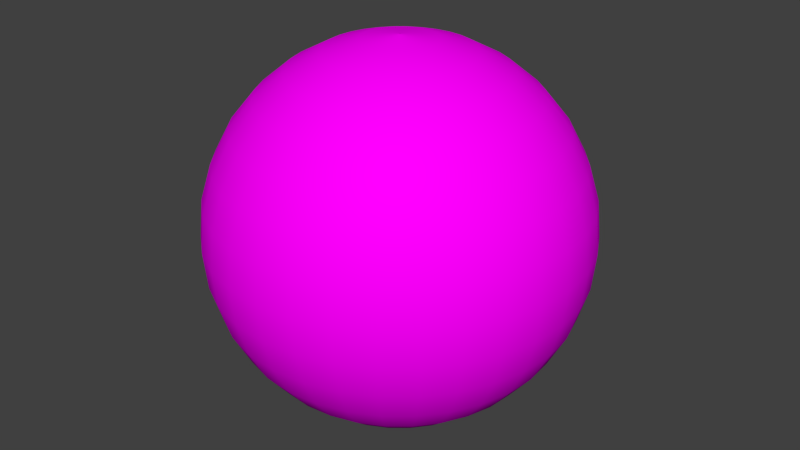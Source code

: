 # Source: sphere.blend  (saved by Blender 2.73.0; exported with 4.5.12 LTS)
import bpy
from mathutils import Matrix  # noqa: F401  (used for matrix-valued properties, if any)

bpy.ops.wm.read_factory_settings(use_empty=True)
scene = bpy.context.scene
scene.name = 'Scene'

# ---- collections
col_collection_1 = bpy.data.collections.new('Collection 1'); scene.collection.children.link(col_collection_1)

# ---- images (referenced by path relative to the original .blend; pixels are not part of the script)
import os
ASSET_DIR = os.environ.get("B2B_ASSET_DIR", "")  # directory of the original .blend (textures are referenced by path, not embedded)
HERE = os.path.dirname(os.path.abspath(__file__))  # packed textures are extracted next to this script under _unpacked/

def load_image(name, relpath, width, height, colorspace="sRGB"):
    """Load a texture the original file referenced (path relative to the .blend, or extracted next to this script)."""
    p = next((c for c in (os.path.join(HERE, relpath), os.path.join(ASSET_DIR, relpath)) if relpath and os.path.exists(c)), "")
    if p:
        img = bpy.data.images.load(p, check_existing=True)
        img.name = name
    else:  # same state as the original file: an image datablock whose file is absent (Cycles renders it pink)
        img = bpy.data.images.new(name, width, height)
        img.source = "FILE"
        img.filepath = "//" + (relpath or name)
    img.colorspace_settings.name = colorspace
    return img
img_aluminum2_png = load_image('aluminum2.png', 'textures/aluminum2.png', 1024, 1024, 'sRGB')

# ---- materials (node trees are filled in below, after node groups)
mat_material = bpy.data.materials.new('Material')
mat_material.alpha_threshold = 0.0
mat_material.roughness = 0.5

# ---- material node trees
mat_material.use_nodes = True; mat_material.node_tree.nodes.clear()
_N = mat_material.node_tree.nodes; _L = mat_material.node_tree.links
n0 = _N.new('ShaderNodeOutputMaterial'); n0.name = 'Material Output'; n0.location = (300, 300)
n1 = _N.new('ShaderNodeBsdfDiffuse'); n1.name = 'Diffuse BSDF'; n1.location = (10, 300)
n2 = _N.new('ShaderNodeTexImage'); n2.name = 'Image Texture'; n2.location = (-180, 300)
n2.width = 140
n2.image = img_aluminum2_png
_L.new(n1.outputs[0], n0.inputs[0])
_L.new(n2.outputs[0], n1.inputs[0])
n0.is_active_output = True

# ---- world
world_world = bpy.data.worlds.new('World'); scene.world = world_world
world_world.color = (0.05088, 0.05088, 0.05088)
world_world.use_sun_shadow = False
world_world.sun_shadow_jitter_overblur = 0.0
world_world.cycles.sampling_method = 'MANUAL'
world_world.cycles.sample_map_resolution = 256

# ---- meshes
me_sphere_001 = bpy.data.meshes.new('Sphere.001')
me_sphere_001.from_pydata([(-0.09755, -5.195e-08, 0.4942), (-0.1913, -5.195e-08, 0.4655), (-0.2778, -5.195e-08, 0.419), (-0.3536, -5.195e-08, 0.3563), (-0.4157, -5.195e-08, 0.2799), (-0.4619, -5.195e-08, 0.1928), (-0.4904, -5.195e-08, 0.0983), (-0.5, -5.195e-08, 0.0), (-0.4904, -5.195e-08, -0.0983), (-0.4619, -5.195e-08, -0.1928), (-0.4157, -5.195e-08, -0.2799), (-0.3536, -5.195e-08, -0.3563), (-0.2778, -5.195e-08, -0.419), (-0.1913, -5.195e-08, -0.4655), (-0.09755, -5.195e-08, -0.4942), (-0.09567, 0.01903, 0.4942), (-0.1877, 0.03733, 0.4655), (-0.2724, 0.05419, 0.419), (-0.3468, 0.06897, 0.3563), (-0.4077, 0.08111, 0.2799), (-0.4531, 0.09012, 0.1928), (-0.481, 0.09567, 0.0983), (-0.4904, 0.09755, 0.0), (-0.481, 0.09567, -0.0983), (-0.4531, 0.09012, -0.1928), (-0.4077, 0.08111, -0.2799), (-0.3468, 0.06897, -0.3563), (-0.2724, 0.05419, -0.419), (-0.1877, 0.03733, -0.4655), (-0.09567, 0.01903, -0.4942), (-0.09012, 0.03733, 0.4942), (-0.1768, 0.07322, 0.4655), (-0.2566, 0.1063, 0.419), (-0.3266, 0.1353, 0.3563), (-0.3841, 0.1591, 0.2799), (-0.4268, 0.1768, 0.1928), (-0.4531, 0.1877, 0.0983), (-0.4619, 0.1913, 0.0), (-0.4531, 0.1877, -0.0983), (-0.4268, 0.1768, -0.1928), (-0.3841, 0.1591, -0.2799), (-0.3266, 0.1353, -0.3563), (-0.2566, 0.1063, -0.419), (-0.1768, 0.07322, -0.4655), (-0.09012, 0.03733, -0.4942), (-0.08111, 0.05419, 0.4942), (-0.1591, 0.1063, 0.4655), (-0.231, 0.1543, 0.419), (-0.294, 0.1964, 0.3563), (-0.3457, 0.231, 0.2799), (-0.3841, 0.2566, 0.1928), (-0.4077, 0.2724, 0.0983), (-0.4157, 0.2778, 0.0), (-0.4077, 0.2724, -0.0983), (-0.3841, 0.2566, -0.1928), (-0.3457, 0.231, -0.2799), (-0.294, 0.1964, -0.3563), (-0.231, 0.1543, -0.419), (-0.1591, 0.1063, -0.4655), (-0.08111, 0.05419, -0.4942), (-0.06897, 0.06897, 0.4942), (-0.1353, 0.1353, 0.4655), (-0.1964, 0.1964, 0.419), (-0.25, 0.25, 0.3563), (-0.294, 0.294, 0.2799), (-0.3266, 0.3266, 0.1928), (-0.3468, 0.3468, 0.0983), (-0.3536, 0.3536, 0.0), (-0.3468, 0.3468, -0.0983), (-0.3266, 0.3266, -0.1928), (-0.294, 0.294, -0.2799), (-0.25, 0.25, -0.3563), (-0.1964, 0.1964, -0.419), (-0.1353, 0.1353, -0.4655), (-0.06897, 0.06897, -0.4942), (-0.05419, 0.08111, 0.4942), (-0.1063, 0.1591, 0.4655), (-0.1543, 0.231, 0.419), (-0.1964, 0.294, 0.3563), (-0.231, 0.3457, 0.2799), (-0.2566, 0.3841, 0.1928), (-0.2724, 0.4077, 0.0983), (-0.2778, 0.4157, 0.0), (-0.2724, 0.4077, -0.0983), (-0.2566, 0.3841, -0.1928), (-0.231, 0.3457, -0.2799), (-0.1964, 0.294, -0.3563), (-0.1543, 0.231, -0.419), (-0.1063, 0.1591, -0.4655), (-0.05419, 0.08111, -0.4942), (-0.03733, 0.09012, 0.4942), (-0.07322, 0.1768, 0.4655), (-0.1063, 0.2566, 0.419), (-0.1353, 0.3266, 0.3563), (-0.1591, 0.3841, 0.2799), (-0.1768, 0.4268, 0.1928), (-0.1877, 0.4531, 0.0983), (-0.1913, 0.4619, 0.0), (-0.1877, 0.4531, -0.0983), (-0.1768, 0.4268, -0.1928), (-0.1591, 0.3841, -0.2799), (-0.1353, 0.3266, -0.3563), (-0.1063, 0.2566, -0.419), (-0.07322, 0.1768, -0.4655), (-0.03733, 0.09012, -0.4942), (-0.01903, 0.09567, 0.4942), (-0.03733, 0.1877, 0.4655), (-0.05419, 0.2724, 0.419), (-0.06897, 0.3468, 0.3563), (-0.08111, 0.4077, 0.2799), (-0.09012, 0.4531, 0.1928), (-0.09567, 0.481, 0.0983), (-0.09755, 0.4904, 0.0), (-0.09567, 0.481, -0.0983), (-0.09012, 0.4531, -0.1928), (-0.08111, 0.4077, -0.2799), (-0.06897, 0.3468, -0.3563), (-0.05419, 0.2724, -0.419), (-0.03733, 0.1877, -0.4655), (-0.01903, 0.09567, -0.4942), (6.393e-08, 0.09755, 0.4942), (6.02e-08, 0.1913, 0.4655), (5.647e-08, 0.2778, 0.419), (6.02e-08, 0.3536, 0.3563), (6.765e-08, 0.4157, 0.2799), (3.785e-08, 0.4619, 0.1928), (9.745e-08, 0.4904, 0.0983), (9e-08, 0.5, 0.0), (9.745e-08, 0.4904, -0.0983), (1.55e-08, 0.4619, -0.1928), (6.765e-08, 0.4157, -0.2799), (6.02e-08, 0.3536, -0.3563), (7.138e-08, 0.2778, -0.419), (5.275e-08, 0.1913, -0.4655), (5.461e-08, 0.09755, -0.4942), (0.01903, 0.09567, 0.4942), (0.03733, 0.1877, 0.4655), (0.05419, 0.2724, 0.419), (0.06897, 0.3468, 0.3563), (0.08111, 0.4077, 0.2799), (0.09012, 0.4531, 0.1928), (0.09567, 0.481, 0.0983), (0.09755, 0.4904, 0.0), (0.09567, 0.481, -0.0983), (0.09012, 0.4531, -0.1928), (0.08111, 0.4077, -0.2799), (0.06897, 0.3468, -0.3563), (0.05419, 0.2724, -0.419), (0.03733, 0.1877, -0.4655), (0.01903, 0.09567, -0.4942), (0.03733, 0.09012, 0.4942), (0.07322, 0.1768, 0.4655), (0.1063, 0.2566, 0.419), (0.1353, 0.3266, 0.3563), (0.1591, 0.3841, 0.2799), (0.1768, 0.4268, 0.1928), (0.1877, 0.4531, 0.0983), (0.1913, 0.4619, 0.0), (0.1877, 0.4531, -0.0983), (0.1768, 0.4268, -0.1928), (0.1591, 0.3841, -0.2799), (0.1353, 0.3266, -0.3563), (0.1063, 0.2566, -0.419), (0.07322, 0.1768, -0.4655), (0.03733, 0.09012, -0.4942), (0.05419, 0.08111, 0.4942), (0.1063, 0.1591, 0.4655), (0.1543, 0.231, 0.419), (0.1964, 0.294, 0.3563), (0.231, 0.3457, 0.2799), (0.2566, 0.3841, 0.1928), (0.2724, 0.4077, 0.0983), (0.2778, 0.4157, 0.0), (0.2724, 0.4077, -0.0983), (0.2566, 0.3841, -0.1928), (0.231, 0.3457, -0.2799), (0.1964, 0.294, -0.3563), (0.1543, 0.231, -0.419), (0.1063, 0.1591, -0.4655), (0.05419, 0.08111, -0.4942), (0.06897, 0.06897, 0.4942), (0.1353, 0.1353, 0.4655), (0.1964, 0.1964, 0.419), (0.25, 0.25, 0.3563), (0.294, 0.294, 0.2799), (0.3266, 0.3266, 0.1928), (0.3468, 0.3468, 0.0983), (0.3536, 0.3536, 0.0), (0.3468, 0.3468, -0.0983), (0.3266, 0.3266, -0.1928), (0.294, 0.294, -0.2799), (0.25, 0.25, -0.3563), (0.1964, 0.1964, -0.419), (0.1353, 0.1353, -0.4655), (0.06897, 0.06897, -0.4942), (0.08111, 0.05419, 0.4942), (0.1591, 0.1063, 0.4655), (0.231, 0.1543, 0.419), (0.294, 0.1964, 0.3563), (0.3457, 0.231, 0.2799), (0.3841, 0.2566, 0.1928), (0.4077, 0.2724, 0.0983), (0.4157, 0.2778, 0.0), (0.4077, 0.2724, -0.0983), (0.3841, 0.2566, -0.1928), (0.3457, 0.231, -0.2799), (0.294, 0.1964, -0.3563), (0.231, 0.1543, -0.419), (0.1591, 0.1063, -0.4655), (0.08111, 0.05419, -0.4942), (0.09012, 0.03733, 0.4942), (0.1768, 0.07322, 0.4655), (0.2566, 0.1063, 0.419), (0.3266, 0.1353, 0.3563), (0.3841, 0.1591, 0.2799), (0.4268, 0.1768, 0.1928), (0.4531, 0.1877, 0.0983), (0.4619, 0.1913, 0.0), (0.4531, 0.1877, -0.0983), (0.4268, 0.1768, -0.1928), (0.3841, 0.1591, -0.2799), (0.3266, 0.1353, -0.3563), (0.2566, 0.1063, -0.419), (0.1768, 0.07322, -0.4655), (0.09012, 0.03733, -0.4942), (0.09567, 0.01903, 0.4942), (0.1877, 0.03733, 0.4655), (0.2724, 0.05419, 0.419), (0.3468, 0.06897, 0.3563), (0.4077, 0.08111, 0.2799), (0.4531, 0.09012, 0.1928), (0.481, 0.09567, 0.0983), (0.4904, 0.09755, 0.0), (0.481, 0.09567, -0.0983), (0.4531, 0.09012, -0.1928), (0.4077, 0.08111, -0.2799), (0.3468, 0.06897, -0.3563), (0.2724, 0.05419, -0.419), (0.1877, 0.03733, -0.4655), (0.09567, 0.01903, -0.4942), (0.09755, -5.556e-08, 0.4942), (0.1913, -3.134e-08, 0.4655), (0.2778, -3.88e-08, 0.419), (0.3536, -6.487e-08, 0.3563), (0.4157, -9.467e-08, 0.2799), (0.4619, -2.017e-08, 0.1928), (0.4904, -9.467e-08, 0.0983), (0.5, -1.021e-07, 0.0), (0.4904, -9.467e-08, -0.0983), (0.4619, -2.017e-08, -0.1928), (0.4157, -9.467e-08, -0.2799), (0.3536, -6.487e-08, -0.3563), (0.2778, -5.742e-08, -0.419), (0.1913, -4.997e-08, -0.4655), (0.09755, -4.997e-08, -0.4942), (-0.001112, -3.289e-08, -0.4923), (0.09567, -0.01903, 0.4942), (0.1877, -0.03733, 0.4655), (0.2724, -0.05419, 0.419), (0.3468, -0.06897, 0.3563), (0.4077, -0.08111, 0.2799), (0.4531, -0.09012, 0.1928), (0.481, -0.09567, 0.0983), (0.4904, -0.09755, 0.0), (0.481, -0.09567, -0.0983), (0.4531, -0.09012, -0.1928), (0.4077, -0.08111, -0.2799), (0.3468, -0.06897, -0.3563), (0.2724, -0.05419, -0.419), (0.1877, -0.03733, -0.4655), (0.09567, -0.01903, -0.4942), (0.09012, -0.03733, 0.4942), (0.1768, -0.07322, 0.4655), (0.2566, -0.1063, 0.419), (0.3266, -0.1353, 0.3563), (0.3841, -0.1591, 0.2799), (0.4268, -0.1768, 0.1928), (0.4531, -0.1877, 0.0983), (0.4619, -0.1913, 0.0), (0.4531, -0.1877, -0.0983), (0.4268, -0.1768, -0.1928), (0.3841, -0.1591, -0.2799), (0.3266, -0.1353, -0.3563), (0.2566, -0.1063, -0.419), (0.1768, -0.07322, -0.4655), (0.09012, -0.03733, -0.4942), (0.08111, -0.05419, 0.4942), (0.1591, -0.1063, 0.4655), (0.231, -0.1543, 0.419), (0.294, -0.1964, 0.3563), (0.3457, -0.231, 0.2799), (0.3841, -0.2566, 0.1928), (0.4077, -0.2724, 0.0983), (0.4157, -0.2778, 0.0), (0.4077, -0.2724, -0.0983), (0.3841, -0.2566, -0.1928), (0.3457, -0.231, -0.2799), (0.294, -0.1964, -0.3563), (0.231, -0.1543, -0.419), (0.1591, -0.1063, -0.4655), (0.08111, -0.05419, -0.4942), (0.06897, -0.06897, 0.4942), (0.1353, -0.1353, 0.4655), (0.1964, -0.1964, 0.419), (0.25, -0.25, 0.3563), (0.294, -0.294, 0.2799), (0.3266, -0.3266, 0.1928), (0.3468, -0.3468, 0.0983), (0.3536, -0.3536, 0.0), (0.3468, -0.3468, -0.0983), (0.3266, -0.3266, -0.1928), (0.294, -0.294, -0.2799), (0.25, -0.25, -0.3563), (0.1964, -0.1964, -0.419), (0.1353, -0.1353, -0.4655), (0.06897, -0.06897, -0.4942), (0.05419, -0.08111, 0.4942), (0.1063, -0.1591, 0.4655), (0.1543, -0.231, 0.419), (0.1964, -0.294, 0.3563), (0.231, -0.3457, 0.2799), (0.2566, -0.3841, 0.1928), (0.2724, -0.4077, 0.0983), (0.2778, -0.4157, 0.0), (0.2724, -0.4077, -0.0983), (0.2566, -0.3841, -0.1928), (0.231, -0.3457, -0.2799), (0.1964, -0.294, -0.3563), (0.1543, -0.231, -0.419), (0.1063, -0.1591, -0.4655), (0.05419, -0.08111, -0.4942), (0.03733, -0.09012, 0.4942), (0.07322, -0.1768, 0.4655), (0.1063, -0.2566, 0.419), (0.1353, -0.3266, 0.3563), (0.1591, -0.3841, 0.2799), (0.1768, -0.4268, 0.1928), (0.1877, -0.4531, 0.0983), (0.1913, -0.4619, 0.0), (0.1877, -0.4531, -0.0983), (0.1768, -0.4268, -0.1928), (0.1591, -0.3841, -0.2799), (0.1353, -0.3266, -0.3563), (0.1063, -0.2566, -0.419), (0.07322, -0.1768, -0.4655), (0.03733, -0.09012, -0.4942), (0.01903, -0.09567, 0.4942), (0.03733, -0.1877, 0.4655), (0.05419, -0.2724, 0.419), (0.06897, -0.3468, 0.3563), (0.08111, -0.4077, 0.2799), (0.09012, -0.4531, 0.1928), (0.09567, -0.481, 0.0983), (0.09755, -0.4904, 0.0), (0.09567, -0.481, -0.0983), (0.09012, -0.4531, -0.1928), (0.08111, -0.4077, -0.2799), (0.06897, -0.3468, -0.3563), (0.05419, -0.2724, -0.419), (0.03733, -0.1877, -0.4655), (0.01903, -0.09567, -0.4942), (5.647e-08, -0.09755, 0.4942), (4.157e-08, -0.1913, 0.4655), (4.157e-08, -0.2778, 0.419), (-6.855e-09, -0.3536, 0.3563), (-2.921e-08, -0.4157, 0.2799), (6.02e-08, -0.4619, 0.1928), (-5.156e-08, -0.4904, 0.0983), (-2.921e-08, -0.5, 0.0), (-5.156e-08, -0.4904, -0.0983), (6.02e-08, -0.4619, -0.1928), (-2.921e-08, -0.4157, -0.2799), (-6.855e-09, -0.3536, -0.3563), (3.04e-08, -0.2778, -0.419), (2.667e-08, -0.1913, -0.4655), (5.834e-08, -0.09755, -0.4942), (-0.01903, -0.09567, 0.4942), (-0.03733, -0.1877, 0.4655), (-0.05419, -0.2724, 0.419), (-0.06897, -0.3468, 0.3563), (-0.08111, -0.4077, 0.2799), (-0.09012, -0.4531, 0.1928), (-0.09567, -0.481, 0.0983), (-0.09755, -0.4904, 0.0), (-0.09567, -0.481, -0.0983), (-0.09012, -0.4531, -0.1928), (-0.08111, -0.4077, -0.2799), (-0.06897, -0.3468, -0.3563), (-0.05419, -0.2724, -0.419), (-0.03733, -0.1877, -0.4655), (-0.01903, -0.09567, -0.4942), (-0.03733, -0.09012, 0.4942), (-0.07322, -0.1768, 0.4655), (-0.1063, -0.2566, 0.419), (-0.1353, -0.3266, 0.3563), (-0.1591, -0.3841, 0.2799), (-0.1768, -0.4268, 0.1928), (-0.1877, -0.4531, 0.0983), (-0.1913, -0.4619, 0.0), (-0.1877, -0.4531, -0.0983), (-0.1768, -0.4268, -0.1928), (-0.1591, -0.3841, -0.2799), (-0.1353, -0.3266, -0.3563), (-0.1063, -0.2566, -0.419), (-0.07322, -0.1768, -0.4655), (-0.03733, -0.09012, -0.4942), (-0.05419, -0.08111, 0.4942), (-0.1063, -0.1591, 0.4655), (-0.1543, -0.231, 0.419), (-0.1964, -0.294, 0.3563), (-0.231, -0.3457, 0.2799), (-0.2566, -0.3841, 0.1928), (-0.2724, -0.4077, 0.0983), (-0.2778, -0.4157, 0.0), (-0.2724, -0.4077, -0.0983), (-0.2566, -0.3841, -0.1928), (-0.231, -0.3457, -0.2799), (-0.1964, -0.294, -0.3563), (-0.1543, -0.231, -0.419), (-0.1063, -0.1591, -0.4655), (-0.05419, -0.08111, -0.4942), (-0.06897, -0.06897, 0.4942), (-0.1353, -0.1353, 0.4655), (-0.1964, -0.1964, 0.419), (-0.25, -0.25, 0.3563), (-0.294, -0.294, 0.2799), (-0.3266, -0.3266, 0.1928), (-0.3468, -0.3468, 0.0983), (-0.3536, -0.3536, 0.0), (-0.3468, -0.3468, -0.0983), (-0.3266, -0.3266, -0.1928), (-0.294, -0.294, -0.2799), (-0.25, -0.25, -0.3563), (-0.1964, -0.1964, -0.419), (-0.1353, -0.1353, -0.4655), (-0.06897, -0.06897, -0.4942), (-0.08111, -0.05419, 0.4942), (-0.1591, -0.1063, 0.4655), (-0.231, -0.1543, 0.419), (-0.294, -0.1964, 0.3563), (-0.3457, -0.231, 0.2799), (-0.3841, -0.2566, 0.1928), (-0.4077, -0.2724, 0.0983), (-0.4157, -0.2778, 0.0), (-0.4077, -0.2724, -0.0983), (-0.3841, -0.2566, -0.1928), (-0.3457, -0.231, -0.2799), (-0.294, -0.1964, -0.3563), (-0.231, -0.1543, -0.419), (-0.1591, -0.1063, -0.4655), (-0.08111, -0.05419, -0.4942), (-0.00119, -3.111e-08, 0.5058), (-0.09012, -0.03733, 0.4942), (-0.1768, -0.07322, 0.4655), (-0.2566, -0.1063, 0.419), (-0.3266, -0.1353, 0.3563), (-0.3841, -0.1591, 0.2799), (-0.4268, -0.1768, 0.1928), (-0.4531, -0.1877, 0.0983), (-0.4619, -0.1913, 0.0), (-0.4531, -0.1877, -0.0983), (-0.4268, -0.1768, -0.1928), (-0.3841, -0.1591, -0.2799), (-0.3266, -0.1353, -0.3563), (-0.2566, -0.1063, -0.419), (-0.1768, -0.07322, -0.4655), (-0.09012, -0.03733, -0.4942), (-0.09567, -0.01903, 0.4942), (-0.1877, -0.03733, 0.4655), (-0.2724, -0.05419, 0.419), (-0.3468, -0.06897, 0.3563), (-0.4077, -0.08111, 0.2799), (-0.4531, -0.09012, 0.1928), (-0.481, -0.09567, 0.0983), (-0.4904, -0.09755, 0.0), (-0.481, -0.09567, -0.0983), (-0.4531, -0.09012, -0.1928), (-0.4077, -0.08111, -0.2799), (-0.3468, -0.06897, -0.3563), (-0.2724, -0.05419, -0.419), (-0.1877, -0.03733, -0.4655), (-0.09567, -0.01903, -0.4942), (-0.001167, 0.0002321, 0.5058), (-0.001099, 0.0004553, 0.5058), (-0.0009892, 0.000661, 0.5058), (-0.0008412, 0.0008412, 0.5058), (-0.0006609, 0.0009892, 0.5058), (-0.0004552, 0.001099, 0.5058), (-0.0002321, 0.001167, 0.5058), (5.541e-08, 0.00119, 0.5058), (0.0002322, 0.001167, 0.5058), (0.0004554, 0.001099, 0.5058), (0.000661, 0.0009892, 0.5058), (0.0008413, 0.0008412, 0.5058), (0.0009893, 0.000661, 0.5058), (0.001099, 0.0004553, 0.5058), (0.001167, 0.0002321, 0.5058), (0.00119, -3.116e-08, 0.5058), (0.001167, -0.0002321, 0.5058), (0.001099, -0.0004553, 0.5058), (0.0009893, -0.000661, 0.5058), (0.0008413, -0.0008413, 0.5058), (0.000661, -0.0009893, 0.5058), (0.0004554, -0.001099, 0.5058), (0.0002322, -0.001167, 0.5058), (5.532e-08, -0.00119, 0.5058), (-0.0002321, -0.001167, 0.5058), (-0.0004552, -0.001099, 0.5058), (-0.0006609, -0.0009893, 0.5058), (-0.0008412, -0.0008413, 0.5058), (-0.0009892, -0.000661, 0.5058), (-0.001099, -0.0004553, 0.5058), (-0.001167, -0.0002321, 0.5058), (-0.001091, 0.0002169, -0.4923), (-0.001027, 0.0004256, -0.4923), (-0.0009247, 0.0006179, -0.4923), (-0.0007864, 0.0007864, -0.4923), (-0.0006179, 0.0009247, -0.4923), (-0.0004256, 0.001028, -0.4923), (-0.0002169, 0.001091, -0.4923), (5.898e-08, 0.001112, -0.4923), (0.000217, 0.001091, -0.4923), (0.0004257, 0.001028, -0.4923), (0.000618, 0.0009247, -0.4923), (0.0007865, 0.0007864, -0.4923), (0.0009248, 0.0006179, -0.4923), (0.001028, 0.0004256, -0.4923), (0.001091, 0.0002169, -0.4923), (0.001112, -3.287e-08, -0.4923), (0.001091, -0.000217, -0.4923), (0.001028, -0.0004257, -0.4923), (0.0009248, -0.0006179, -0.4923), (0.0007865, -0.0007865, -0.4923), (0.000618, -0.0009248, -0.4923), (0.0004257, -0.001028, -0.4923), (0.000217, -0.001091, -0.4923), (5.903e-08, -0.001112, -0.4923), (-0.0002169, -0.001091, -0.4923), (-0.0004256, -0.001028, -0.4923), (-0.0006179, -0.0009248, -0.4923), (-0.0007864, -0.0007865, -0.4923), (-0.0009247, -0.0006179, -0.4923), (-0.001027, -0.0004257, -0.4923), (-0.001091, -0.000217, -0.4923)], [], [(10, 9, 24, 25), (8, 7, 22, 23), (6, 5, 20, 21), (4, 3, 18, 19), (2, 1, 16, 17), (13, 12, 27, 28), (11, 10, 25, 26), (9, 8, 23, 24), (7, 6, 21, 22), (5, 4, 19, 20), (3, 2, 17, 18), (14, 13, 28, 29), (1, 0, 15, 16), (12, 11, 26, 27), (20, 19, 34, 35), (18, 17, 32, 33), (29, 28, 43, 44), (16, 15, 30, 31), (27, 26, 41, 42), (25, 24, 39, 40), (23, 22, 37, 38), (21, 20, 35, 36), (19, 18, 33, 34), (17, 16, 31, 32), (28, 27, 42, 43), (26, 25, 40, 41), (24, 23, 38, 39), (22, 21, 36, 37), (35, 34, 49, 50), (33, 32, 47, 48), (44, 43, 58, 59), (31, 30, 45, 46), (42, 41, 56, 57), (40, 39, 54, 55), (38, 37, 52, 53), (36, 35, 50, 51), (34, 33, 48, 49), (32, 31, 46, 47), (43, 42, 57, 58), (41, 40, 55, 56), (39, 38, 53, 54), (37, 36, 51, 52), (50, 49, 64, 65), (48, 47, 62, 63), (59, 58, 73, 74), (46, 45, 60, 61), (57, 56, 71, 72), (55, 54, 69, 70), (53, 52, 67, 68), (51, 50, 65, 66), (49, 48, 63, 64), (47, 46, 61, 62), (58, 57, 72, 73), (56, 55, 70, 71), (54, 53, 68, 69), (52, 51, 66, 67), (65, 64, 79, 80), (63, 62, 77, 78), (74, 73, 88, 89), (61, 60, 75, 76), (72, 71, 86, 87), (70, 69, 84, 85), (68, 67, 82, 83), (66, 65, 80, 81), (64, 63, 78, 79), (62, 61, 76, 77), (73, 72, 87, 88), (71, 70, 85, 86), (69, 68, 83, 84), (67, 66, 81, 82), (80, 79, 94, 95), (78, 77, 92, 93), (89, 88, 103, 104), (76, 75, 90, 91), (87, 86, 101, 102), (85, 84, 99, 100), (83, 82, 97, 98), (81, 80, 95, 96), (79, 78, 93, 94), (77, 76, 91, 92), (88, 87, 102, 103), (86, 85, 100, 101), (84, 83, 98, 99), (82, 81, 96, 97), (95, 94, 109, 110), (93, 92, 107, 108), (104, 103, 118, 119), (91, 90, 105, 106), (102, 101, 116, 117), (100, 99, 114, 115), (98, 97, 112, 113), (96, 95, 110, 111), (94, 93, 108, 109), (92, 91, 106, 107), (103, 102, 117, 118), (101, 100, 115, 116), (99, 98, 113, 114), (97, 96, 111, 112), (110, 109, 124, 125), (108, 107, 122, 123), (119, 118, 133, 134), (106, 105, 120, 121), (117, 116, 131, 132), (115, 114, 129, 130), (113, 112, 127, 128), (111, 110, 125, 126), (109, 108, 123, 124), (107, 106, 121, 122), (118, 117, 132, 133), (116, 115, 130, 131), (114, 113, 128, 129), (112, 111, 126, 127), (125, 124, 139, 140), (123, 122, 137, 138), (134, 133, 148, 149), (121, 120, 135, 136), (132, 131, 146, 147), (130, 129, 144, 145), (128, 127, 142, 143), (126, 125, 140, 141), (124, 123, 138, 139), (122, 121, 136, 137), (133, 132, 147, 148), (131, 130, 145, 146), (129, 128, 143, 144), (127, 126, 141, 142), (140, 139, 154, 155), (138, 137, 152, 153), (149, 148, 163, 164), (136, 135, 150, 151), (147, 146, 161, 162), (145, 144, 159, 160), (143, 142, 157, 158), (141, 140, 155, 156), (139, 138, 153, 154), (137, 136, 151, 152), (148, 147, 162, 163), (146, 145, 160, 161), (144, 143, 158, 159), (142, 141, 156, 157), (155, 154, 169, 170), (153, 152, 167, 168), (164, 163, 178, 179), (151, 150, 165, 166), (162, 161, 176, 177), (160, 159, 174, 175), (158, 157, 172, 173), (156, 155, 170, 171), (154, 153, 168, 169), (152, 151, 166, 167), (163, 162, 177, 178), (161, 160, 175, 176), (159, 158, 173, 174), (157, 156, 171, 172), (170, 169, 184, 185), (168, 167, 182, 183), (179, 178, 193, 194), (166, 165, 180, 181), (177, 176, 191, 192), (175, 174, 189, 190), (173, 172, 187, 188), (171, 170, 185, 186), (169, 168, 183, 184), (167, 166, 181, 182), (178, 177, 192, 193), (176, 175, 190, 191), (174, 173, 188, 189), (172, 171, 186, 187), (185, 184, 199, 200), (183, 182, 197, 198), (194, 193, 208, 209), (181, 180, 195, 196), (192, 191, 206, 207), (190, 189, 204, 205), (188, 187, 202, 203), (186, 185, 200, 201), (184, 183, 198, 199), (182, 181, 196, 197), (193, 192, 207, 208), (191, 190, 205, 206), (189, 188, 203, 204), (187, 186, 201, 202), (200, 199, 214, 215), (198, 197, 212, 213), (209, 208, 223, 224), (196, 195, 210, 211), (207, 206, 221, 222), (205, 204, 219, 220), (203, 202, 217, 218), (201, 200, 215, 216), (199, 198, 213, 214), (197, 196, 211, 212), (208, 207, 222, 223), (206, 205, 220, 221), (204, 203, 218, 219), (202, 201, 216, 217), (215, 214, 229, 230), (213, 212, 227, 228), (224, 223, 238, 239), (211, 210, 225, 226), (222, 221, 236, 237), (220, 219, 234, 235), (218, 217, 232, 233), (216, 215, 230, 231), (214, 213, 228, 229), (212, 211, 226, 227), (223, 222, 237, 238), (221, 220, 235, 236), (219, 218, 233, 234), (217, 216, 231, 232), (230, 229, 244, 245), (228, 227, 242, 243), (239, 238, 253, 254), (226, 225, 240, 241), (237, 236, 251, 252), (235, 234, 249, 250), (233, 232, 247, 248), (231, 230, 245, 246), (229, 228, 243, 244), (227, 226, 241, 242), (238, 237, 252, 253), (236, 235, 250, 251), (234, 233, 248, 249), (232, 231, 246, 247), (245, 244, 260, 261), (243, 242, 258, 259), (254, 253, 269, 270), (241, 240, 256, 257), (252, 251, 267, 268), (250, 249, 265, 266), (248, 247, 263, 264), (246, 245, 261, 262), (244, 243, 259, 260), (242, 241, 257, 258), (253, 252, 268, 269), (251, 250, 266, 267), (249, 248, 264, 265), (247, 246, 262, 263), (261, 260, 275, 276), (259, 258, 273, 274), (270, 269, 284, 285), (257, 256, 271, 272), (268, 267, 282, 283), (266, 265, 280, 281), (264, 263, 278, 279), (262, 261, 276, 277), (260, 259, 274, 275), (258, 257, 272, 273), (269, 268, 283, 284), (267, 266, 281, 282), (265, 264, 279, 280), (263, 262, 277, 278), (276, 275, 290, 291), (274, 273, 288, 289), (285, 284, 299, 300), (272, 271, 286, 287), (283, 282, 297, 298), (281, 280, 295, 296), (279, 278, 293, 294), (277, 276, 291, 292), (275, 274, 289, 290), (273, 272, 287, 288), (284, 283, 298, 299), (282, 281, 296, 297), (280, 279, 294, 295), (278, 277, 292, 293), (291, 290, 305, 306), (289, 288, 303, 304), (300, 299, 314, 315), (287, 286, 301, 302), (298, 297, 312, 313), (296, 295, 310, 311), (294, 293, 308, 309), (292, 291, 306, 307), (290, 289, 304, 305), (288, 287, 302, 303), (299, 298, 313, 314), (297, 296, 311, 312), (295, 294, 309, 310), (293, 292, 307, 308), (306, 305, 320, 321), (304, 303, 318, 319), (315, 314, 329, 330), (302, 301, 316, 317), (313, 312, 327, 328), (311, 310, 325, 326), (309, 308, 323, 324), (307, 306, 321, 322), (305, 304, 319, 320), (303, 302, 317, 318), (314, 313, 328, 329), (312, 311, 326, 327), (310, 309, 324, 325), (308, 307, 322, 323), (321, 320, 335, 336), (319, 318, 333, 334), (330, 329, 344, 345), (317, 316, 331, 332), (328, 327, 342, 343), (326, 325, 340, 341), (324, 323, 338, 339), (322, 321, 336, 337), (320, 319, 334, 335), (318, 317, 332, 333), (329, 328, 343, 344), (327, 326, 341, 342), (325, 324, 339, 340), (323, 322, 337, 338), (336, 335, 350, 351), (334, 333, 348, 349), (345, 344, 359, 360), (332, 331, 346, 347), (343, 342, 357, 358), (341, 340, 355, 356), (339, 338, 353, 354), (337, 336, 351, 352), (335, 334, 349, 350), (333, 332, 347, 348), (344, 343, 358, 359), (342, 341, 356, 357), (340, 339, 354, 355), (338, 337, 352, 353), (351, 350, 365, 366), (349, 348, 363, 364), (360, 359, 374, 375), (347, 346, 361, 362), (358, 357, 372, 373), (356, 355, 370, 371), (354, 353, 368, 369), (352, 351, 366, 367), (350, 349, 364, 365), (348, 347, 362, 363), (359, 358, 373, 374), (357, 356, 371, 372), (355, 354, 369, 370), (353, 352, 367, 368), (366, 365, 380, 381), (364, 363, 378, 379), (375, 374, 389, 390), (362, 361, 376, 377), (373, 372, 387, 388), (371, 370, 385, 386), (369, 368, 383, 384), (367, 366, 381, 382), (365, 364, 379, 380), (363, 362, 377, 378), (374, 373, 388, 389), (372, 371, 386, 387), (370, 369, 384, 385), (368, 367, 382, 383), (381, 380, 395, 396), (379, 378, 393, 394), (390, 389, 404, 405), (377, 376, 391, 392), (388, 387, 402, 403), (386, 385, 400, 401), (384, 383, 398, 399), (382, 381, 396, 397), (380, 379, 394, 395), (378, 377, 392, 393), (389, 388, 403, 404), (387, 386, 401, 402), (385, 384, 399, 400), (383, 382, 397, 398), (396, 395, 410, 411), (394, 393, 408, 409), (405, 404, 419, 420), (392, 391, 406, 407), (403, 402, 417, 418), (401, 400, 415, 416), (399, 398, 413, 414), (397, 396, 411, 412), (395, 394, 409, 410), (393, 392, 407, 408), (404, 403, 418, 419), (402, 401, 416, 417), (400, 399, 414, 415), (398, 397, 412, 413), (411, 410, 425, 426), (409, 408, 423, 424), (420, 419, 434, 435), (407, 406, 421, 422), (418, 417, 432, 433), (416, 415, 430, 431), (414, 413, 428, 429), (412, 411, 426, 427), (410, 409, 424, 425), (408, 407, 422, 423), (419, 418, 433, 434), (417, 416, 431, 432), (415, 414, 429, 430), (413, 412, 427, 428), (426, 425, 440, 441), (424, 423, 438, 439), (435, 434, 449, 450), (422, 421, 436, 437), (433, 432, 447, 448), (431, 430, 445, 446), (429, 428, 443, 444), (427, 426, 441, 442), (425, 424, 439, 440), (423, 422, 437, 438), (434, 433, 448, 449), (432, 431, 446, 447), (430, 429, 444, 445), (428, 427, 442, 443), (441, 440, 456, 457), (439, 438, 454, 455), (450, 449, 465, 466), (437, 436, 452, 453), (448, 447, 463, 464), (446, 445, 461, 462), (444, 443, 459, 460), (442, 441, 457, 458), (440, 439, 455, 456), (438, 437, 453, 454), (449, 448, 464, 465), (447, 446, 462, 463), (445, 444, 460, 461), (443, 442, 458, 459), (457, 456, 471, 472), (455, 454, 469, 470), (466, 465, 480, 481), (453, 452, 467, 468), (464, 463, 478, 479), (462, 461, 476, 477), (460, 459, 474, 475), (458, 457, 472, 473), (456, 455, 470, 471), (454, 453, 468, 469), (465, 464, 479, 480), (463, 462, 477, 478), (461, 460, 475, 476), (459, 458, 473, 474), (14, 29, 513, 255), (436, 421, 509, 510), (375, 390, 537, 536), (135, 120, 489, 490), (74, 89, 517, 516), (346, 331, 503, 504), (285, 300, 531, 530), (210, 195, 494, 495), (149, 164, 522, 521), (45, 30, 483, 484), (360, 375, 536, 535), (256, 240, 497, 498), (224, 239, 527, 526), (421, 406, 508, 509), (59, 74, 516, 515), (467, 452, 511, 512), (270, 285, 530, 529), (0, 467, 512, 451), (435, 450, 541, 540), (120, 105, 488, 489), (134, 149, 521, 520), (331, 316, 502, 503), (345, 360, 535, 534), (240, 225, 496, 497), (209, 224, 526, 525), (195, 180, 493, 494), (44, 59, 515, 514), (30, 15, 482, 483), (254, 270, 529, 528), (406, 391, 507, 508), (300, 315, 532, 531), (452, 436, 510, 511), (89, 104, 518, 517), (105, 90, 487, 488), (420, 435, 540, 539), (316, 301, 501, 502), (466, 481, 543, 542), (180, 165, 492, 493), (481, 14, 255, 543), (391, 376, 506, 507), (119, 134, 520, 519), (90, 75, 486, 487), (330, 345, 534, 533), (301, 286, 500, 501), (239, 254, 528, 527), (165, 150, 491, 492), (194, 209, 525, 524), (376, 361, 505, 506), (29, 44, 514, 513), (75, 60, 485, 486), (405, 420, 539, 538), (15, 0, 451, 482), (450, 466, 542, 541), (286, 271, 499, 500), (104, 119, 519, 518), (150, 135, 490, 491), (315, 330, 533, 532), (361, 346, 504, 505), (179, 194, 524, 523), (60, 45, 484, 485), (390, 405, 538, 537), (225, 210, 495, 496), (472, 471, 4, 5), (470, 469, 2, 3), (481, 480, 13, 14), (468, 467, 0, 1), (479, 478, 11, 12), (477, 476, 9, 10), (475, 474, 7, 8), (473, 472, 5, 6), (471, 470, 3, 4), (164, 179, 523, 522), (469, 468, 1, 2), (480, 479, 12, 13), (271, 256, 498, 499), (478, 477, 10, 11), (476, 475, 8, 9), (474, 473, 6, 7)])
me_sphere_001.polygons.foreach_set('use_smooth', [True] * 512)
_uv = me_sphere_001.uv_layers.new(name='UVMap')
_uv.uv.foreach_set('vector', [0.75, 0.3114, 0.75, 0.3749, 0.7187, 0.3749, 0.7187, 0.3114, 0.75, 0.4385, 0.75, 0.502, 0.7187, 0.502, 0.7187, 0.4385, 0.75, 0.5655, 0.75, 0.6291, 0.7187, 0.6291, 0.7187, 0.5655, 0.75, 0.6926, 0.75, 0.7562, 0.7187, 0.7562, 0.7187, 0.6926, 0.75, 0.8197, 0.75, 0.8833, 0.7187, 0.8833, 0.7187, 0.8197, 0.75, 0.1207, 0.75, 0.1843, 0.7187, 0.1843, 0.7187, 0.1207, 0.75, 0.2478, 0.75, 0.3114, 0.7187, 0.3114, 0.7187, 0.2478, 0.75, 0.3749, 0.75, 0.4385, 0.7187, 0.4385, 0.7187, 0.3749, 0.75, 0.502, 0.75, 0.5655, 0.7187, 0.5655, 0.7187, 0.502, 0.75, 0.6291, 0.75, 0.6926, 0.7187, 0.6926, 0.7187, 0.6291, 0.75, 0.7562, 0.75, 0.8197, 0.7187, 0.8197, 0.7187, 0.7562, 0.75, 0.05718, 0.75, 0.1207, 0.7187, 0.1207, 0.7187, 0.05718, 0.75, 0.8833, 0.75, 0.9468, 0.7187, 0.9468, 0.7187, 0.8833, 0.75, 0.1843, 0.75, 0.2478, 0.7187, 0.2478, 0.7187, 0.1843, 0.7187, 0.6291, 0.7187, 0.6926, 0.6875, 0.6926, 0.6875, 0.6291, 0.7187, 0.7562, 0.7187, 0.8197, 0.6875, 0.8197, 0.6875, 0.7562, 0.7187, 0.05718, 0.7187, 0.1207, 0.6875, 0.1207, 0.6875, 0.05718, 0.7187, 0.8833, 0.7187, 0.9468, 0.6875, 0.9468, 0.6875, 0.8833, 0.7187, 0.1843, 0.7187, 0.2478, 0.6875, 0.2478, 0.6875, 0.1843, 0.7187, 0.3114, 0.7187, 0.3749, 0.6875, 0.3749, 0.6875, 0.3114, 0.7187, 0.4385, 0.7187, 0.502, 0.6875, 0.502, 0.6875, 0.4385, 0.7187, 0.5655, 0.7187, 0.6291, 0.6875, 0.6291, 0.6875, 0.5655, 0.7187, 0.6926, 0.7187, 0.7562, 0.6875, 0.7562, 0.6875, 0.6926, 0.7187, 0.8197, 0.7187, 0.8833, 0.6875, 0.8833, 0.6875, 0.8197, 0.7187, 0.1207, 0.7187, 0.1843, 0.6875, 0.1843, 0.6875, 0.1207, 0.7187, 0.2478, 0.7187, 0.3114, 0.6875, 0.3114, 0.6875, 0.2478, 0.7187, 0.3749, 0.7187, 0.4385, 0.6875, 0.4385, 0.6875, 0.3749, 0.7187, 0.502, 0.7187, 0.5655, 0.6875, 0.5655, 0.6875, 0.502, 0.6875, 0.6291, 0.6875, 0.6926, 0.6562, 0.6926, 0.6562, 0.6291, 0.6875, 0.7562, 0.6875, 0.8197, 0.6562, 0.8197, 0.6562, 0.7562, 0.6875, 0.05718, 0.6875, 0.1207, 0.6562, 0.1207, 0.6562, 0.05718, 0.6875, 0.8833, 0.6875, 0.9468, 0.6562, 0.9468, 0.6562, 0.8833, 0.6875, 0.1843, 0.6875, 0.2478, 0.6562, 0.2478, 0.6562, 0.1843, 0.6875, 0.3114, 0.6875, 0.3749, 0.6562, 0.3749, 0.6562, 0.3114, 0.6875, 0.4385, 0.6875, 0.502, 0.6562, 0.502, 0.6562, 0.4385, 0.6875, 0.5655, 0.6875, 0.6291, 0.6562, 0.6291, 0.6562, 0.5655, 0.6875, 0.6926, 0.6875, 0.7562, 0.6562, 0.7562, 0.6562, 0.6926, 0.6875, 0.8197, 0.6875, 0.8833, 0.6562, 0.8833, 0.6562, 0.8197, 0.6875, 0.1207, 0.6875, 0.1843, 0.6562, 0.1843, 0.6562, 0.1207, 0.6875, 0.2478, 0.6875, 0.3114, 0.6562, 0.3114, 0.6562, 0.2478, 0.6875, 0.3749, 0.6875, 0.4385, 0.6562, 0.4385, 0.6562, 0.3749, 0.6875, 0.502, 0.6875, 0.5655, 0.6562, 0.5655, 0.6562, 0.502, 0.6562, 0.6291, 0.6562, 0.6926, 0.625, 0.6926, 0.625, 0.6291, 0.6562, 0.7562, 0.6562, 0.8197, 0.625, 0.8197, 0.625, 0.7562, 0.6562, 0.05718, 0.6562, 0.1207, 0.625, 0.1207, 0.625, 0.05718, 0.6562, 0.8833, 0.6562, 0.9468, 0.625, 0.9468, 0.625, 0.8833, 0.6562, 0.1843, 0.6562, 0.2478, 0.625, 0.2478, 0.625, 0.1843, 0.6562, 0.3114, 0.6562, 0.3749, 0.625, 0.3749, 0.625, 0.3114, 0.6562, 0.4385, 0.6562, 0.502, 0.625, 0.502, 0.625, 0.4385, 0.6562, 0.5655, 0.6562, 0.6291, 0.625, 0.6291, 0.625, 0.5655, 0.6562, 0.6926, 0.6562, 0.7562, 0.625, 0.7562, 0.625, 0.6926, 0.6562, 0.8197, 0.6562, 0.8833, 0.625, 0.8833, 0.625, 0.8197, 0.6562, 0.1207, 0.6562, 0.1843, 0.625, 0.1843, 0.625, 0.1207, 0.6562, 0.2478, 0.6562, 0.3114, 0.625, 0.3114, 0.625, 0.2478, 0.6562, 0.3749, 0.6562, 0.4385, 0.625, 0.4385, 0.625, 0.3749, 0.6562, 0.502, 0.6562, 0.5655, 0.625, 0.5655, 0.625, 0.502, 0.625, 0.6291, 0.625, 0.6926, 0.5937, 0.6926, 0.5937, 0.6291, 0.625, 0.7562, 0.625, 0.8197, 0.5937, 0.8197, 0.5937, 0.7562, 0.625, 0.05718, 0.625, 0.1207, 0.5937, 0.1207, 0.5937, 0.05718, 0.625, 0.8833, 0.625, 0.9468, 0.5937, 0.9468, 0.5937, 0.8833, 0.625, 0.1843, 0.625, 0.2478, 0.5937, 0.2478, 0.5937, 0.1843, 0.625, 0.3114, 0.625, 0.3749, 0.5937, 0.3749, 0.5937, 0.3114, 0.625, 0.4385, 0.625, 0.502, 0.5937, 0.502, 0.5937, 0.4385, 0.625, 0.5655, 0.625, 0.6291, 0.5937, 0.6291, 0.5937, 0.5655, 0.625, 0.6926, 0.625, 0.7562, 0.5937, 0.7562, 0.5937, 0.6926, 0.625, 0.8197, 0.625, 0.8833, 0.5937, 0.8833, 0.5937, 0.8197, 0.625, 0.1207, 0.625, 0.1843, 0.5937, 0.1843, 0.5937, 0.1207, 0.625, 0.2478, 0.625, 0.3114, 0.5937, 0.3114, 0.5937, 0.2478, 0.625, 0.3749, 0.625, 0.4385, 0.5937, 0.4385, 0.5937, 0.3749, 0.625, 0.502, 0.625, 0.5655, 0.5937, 0.5655, 0.5937, 0.502, 0.5937, 0.6291, 0.5937, 0.6926, 0.5625, 0.6926, 0.5625, 0.6291, 0.5937, 0.7562, 0.5937, 0.8197, 0.5625, 0.8197, 0.5625, 0.7562, 0.5937, 0.05718, 0.5937, 0.1207, 0.5625, 0.1207, 0.5625, 0.05718, 0.5937, 0.8833, 0.5937, 0.9468, 0.5625, 0.9468, 0.5625, 0.8833, 0.5937, 0.1843, 0.5937, 0.2478, 0.5625, 0.2478, 0.5625, 0.1843, 0.5937, 0.3114, 0.5937, 0.3749, 0.5625, 0.3749, 0.5625, 0.3114, 0.5937, 0.4385, 0.5937, 0.502, 0.5625, 0.502, 0.5625, 0.4385, 0.5937, 0.5655, 0.5937, 0.6291, 0.5625, 0.6291, 0.5625, 0.5655, 0.5937, 0.6926, 0.5937, 0.7562, 0.5625, 0.7562, 0.5625, 0.6926, 0.5937, 0.8197, 0.5937, 0.8833, 0.5625, 0.8833, 0.5625, 0.8197, 0.5937, 0.1207, 0.5937, 0.1843, 0.5625, 0.1843, 0.5625, 0.1207, 0.5937, 0.2478, 0.5937, 0.3114, 0.5625, 0.3114, 0.5625, 0.2478, 0.5937, 0.3749, 0.5937, 0.4385, 0.5625, 0.4385, 0.5625, 0.3749, 0.5937, 0.502, 0.5937, 0.5655, 0.5625, 0.5655, 0.5625, 0.502, 0.5625, 0.6291, 0.5625, 0.6926, 0.5312, 0.6926, 0.5312, 0.6291, 0.5625, 0.7562, 0.5625, 0.8197, 0.5312, 0.8197, 0.5312, 0.7562, 0.5625, 0.05718, 0.5625, 0.1207, 0.5312, 0.1207, 0.5312, 0.05718, 0.5625, 0.8833, 0.5625, 0.9468, 0.5312, 0.9468, 0.5312, 0.8833, 0.5625, 0.1843, 0.5625, 0.2478, 0.5312, 0.2478, 0.5312, 0.1843, 0.5625, 0.3114, 0.5625, 0.3749, 0.5312, 0.3749, 0.5312, 0.3114, 0.5625, 0.4385, 0.5625, 0.502, 0.5312, 0.502, 0.5312, 0.4385, 0.5625, 0.5655, 0.5625, 0.6291, 0.5312, 0.6291, 0.5312, 0.5655, 0.5625, 0.6926, 0.5625, 0.7562, 0.5312, 0.7562, 0.5312, 0.6926, 0.5625, 0.8197, 0.5625, 0.8833, 0.5312, 0.8833, 0.5312, 0.8197, 0.5625, 0.1207, 0.5625, 0.1843, 0.5312, 0.1843, 0.5312, 0.1207, 0.5625, 0.2478, 0.5625, 0.3114, 0.5312, 0.3114, 0.5312, 0.2478, 0.5625, 0.3749, 0.5625, 0.4385, 0.5312, 0.4385, 0.5312, 0.3749, 0.5625, 0.502, 0.5625, 0.5655, 0.5312, 0.5655, 0.5312, 0.502, 0.5312, 0.6291, 0.5312, 0.6926, 0.5, 0.6926, 0.5, 0.6291, 0.5312, 0.7562, 0.5312, 0.8197, 0.5, 0.8197, 0.5, 0.7562, 0.5312, 0.05718, 0.5312, 0.1207, 0.5, 0.1207, 0.5, 0.05718, 0.5312, 0.8833, 0.5312, 0.9468, 0.5, 0.9468, 0.5, 0.8833, 0.5312, 0.1843, 0.5312, 0.2478, 0.5, 0.2478, 0.5, 0.1843, 0.5312, 0.3114, 0.5312, 0.3749, 0.5, 0.3749, 0.5, 0.3114, 0.5312, 0.4385, 0.5312, 0.502, 0.5, 0.502, 0.5, 0.4385, 0.5312, 0.5655, 0.5312, 0.6291, 0.5, 0.6291, 0.5, 0.5655, 0.5312, 0.6926, 0.5312, 0.7562, 0.5, 0.7562, 0.5, 0.6926, 0.5312, 0.8197, 0.5312, 0.8833, 0.5, 0.8833, 0.5, 0.8197, 0.5312, 0.1207, 0.5312, 0.1843, 0.5, 0.1843, 0.5, 0.1207, 0.5312, 0.2478, 0.5312, 0.3114, 0.5, 0.3114, 0.5, 0.2478, 0.5312, 0.3749, 0.5312, 0.4385, 0.5, 0.4385, 0.5, 0.3749, 0.5312, 0.502, 0.5312, 0.5655, 0.5, 0.5655, 0.5, 0.502, 0.5, 0.6291, 0.5, 0.6926, 0.4687, 0.6926, 0.4687, 0.6291, 0.5, 0.7562, 0.5, 0.8197, 0.4687, 0.8197, 0.4687, 0.7562, 0.5, 0.05718, 0.5, 0.1207, 0.4687, 0.1207, 0.4687, 0.05718, 0.5, 0.8833, 0.5, 0.9468, 0.4687, 0.9468, 0.4687, 0.8833, 0.5, 0.1843, 0.5, 0.2478, 0.4687, 0.2478, 0.4687, 0.1843, 0.5, 0.3114, 0.5, 0.3749, 0.4687, 0.3749, 0.4687, 0.3114, 0.5, 0.4385, 0.5, 0.502, 0.4687, 0.502, 0.4687, 0.4385, 0.5, 0.5655, 0.5, 0.6291, 0.4687, 0.6291, 0.4687, 0.5655, 0.5, 0.6926, 0.5, 0.7562, 0.4687, 0.7562, 0.4687, 0.6926, 0.5, 0.8197, 0.5, 0.8833, 0.4687, 0.8833, 0.4687, 0.8197, 0.5, 0.1207, 0.5, 0.1843, 0.4687, 0.1843, 0.4687, 0.1207, 0.5, 0.2478, 0.5, 0.3114, 0.4687, 0.3114, 0.4687, 0.2478, 0.5, 0.3749, 0.5, 0.4385, 0.4687, 0.4385, 0.4687, 0.3749, 0.5, 0.502, 0.5, 0.5655, 0.4687, 0.5655, 0.4687, 0.502, 0.4687, 0.6291, 0.4687, 0.6926, 0.4375, 0.6926, 0.4375, 0.6291, 0.4687, 0.7562, 0.4687, 0.8197, 0.4375, 0.8197, 0.4375, 0.7562, 0.4687, 0.05718, 0.4687, 0.1207, 0.4375, 0.1207, 0.4375, 0.05718, 0.4687, 0.8833, 0.4687, 0.9468, 0.4375, 0.9468, 0.4375, 0.8833, 0.4687, 0.1843, 0.4687, 0.2478, 0.4375, 0.2478, 0.4375, 0.1843, 0.4687, 0.3114, 0.4687, 0.3749, 0.4375, 0.3749, 0.4375, 0.3114, 0.4687, 0.4385, 0.4687, 0.502, 0.4375, 0.502, 0.4375, 0.4385, 0.4687, 0.5655, 0.4687, 0.6291, 0.4375, 0.6291, 0.4375, 0.5655, 0.4687, 0.6926, 0.4687, 0.7562, 0.4375, 0.7562, 0.4375, 0.6926, 0.4687, 0.8197, 0.4687, 0.8833, 0.4375, 0.8833, 0.4375, 0.8197, 0.4687, 0.1207, 0.4687, 0.1843, 0.4375, 0.1843, 0.4375, 0.1207, 0.4687, 0.2478, 0.4687, 0.3114, 0.4375, 0.3114, 0.4375, 0.2478, 0.4687, 0.3749, 0.4687, 0.4385, 0.4375, 0.4385, 0.4375, 0.3749, 0.4687, 0.502, 0.4687, 0.5655, 0.4375, 0.5655, 0.4375, 0.502, 0.4375, 0.6291, 0.4375, 0.6926, 0.4062, 0.6926, 0.4062, 0.6291, 0.4375, 0.7562, 0.4375, 0.8197, 0.4062, 0.8197, 0.4062, 0.7562, 0.4375, 0.05718, 0.4375, 0.1207, 0.4062, 0.1207, 0.4062, 0.05718, 0.4375, 0.8833, 0.4375, 0.9468, 0.4062, 0.9468, 0.4062, 0.8833, 0.4375, 0.1843, 0.4375, 0.2478, 0.4062, 0.2478, 0.4062, 0.1843, 0.4375, 0.3114, 0.4375, 0.3749, 0.4062, 0.3749, 0.4062, 0.3114, 0.4375, 0.4385, 0.4375, 0.502, 0.4062, 0.502, 0.4062, 0.4385, 0.4375, 0.5655, 0.4375, 0.6291, 0.4062, 0.6291, 0.4062, 0.5655, 0.4375, 0.6926, 0.4375, 0.7562, 0.4062, 0.7562, 0.4062, 0.6926, 0.4375, 0.8197, 0.4375, 0.8833, 0.4062, 0.8833, 0.4062, 0.8197, 0.4375, 0.1207, 0.4375, 0.1843, 0.4062, 0.1843, 0.4062, 0.1207, 0.4375, 0.2478, 0.4375, 0.3114, 0.4062, 0.3114, 0.4062, 0.2478, 0.4375, 0.3749, 0.4375, 0.4385, 0.4062, 0.4385, 0.4062, 0.3749, 0.4375, 0.502, 0.4375, 0.5655, 0.4062, 0.5655, 0.4062, 0.502, 0.4062, 0.6291, 0.4062, 0.6926, 0.375, 0.6926, 0.375, 0.6291, 0.4062, 0.7562, 0.4062, 0.8197, 0.375, 0.8197, 0.375, 0.7562, 0.4062, 0.05718, 0.4062, 0.1207, 0.375, 0.1207, 0.375, 0.05718, 0.4062, 0.8833, 0.4062, 0.9468, 0.375, 0.9468, 0.375, 0.8833, 0.4062, 0.1843, 0.4062, 0.2478, 0.375, 0.2478, 0.375, 0.1843, 0.4062, 0.3114, 0.4062, 0.3749, 0.375, 0.3749, 0.375, 0.3114, 0.4062, 0.4385, 0.4062, 0.502, 0.375, 0.502, 0.375, 0.4385, 0.4062, 0.5655, 0.4062, 0.6291, 0.375, 0.6291, 0.375, 0.5655, 0.4062, 0.6926, 0.4062, 0.7562, 0.375, 0.7562, 0.375, 0.6926, 0.4062, 0.8197, 0.4062, 0.8833, 0.375, 0.8833, 0.375, 0.8197, 0.4062, 0.1207, 0.4062, 0.1843, 0.375, 0.1843, 0.375, 0.1207, 0.4062, 0.2478, 0.4062, 0.3114, 0.375, 0.3114, 0.375, 0.2478, 0.4062, 0.3749, 0.4062, 0.4385, 0.375, 0.4385, 0.375, 0.3749, 0.4062, 0.502, 0.4062, 0.5655, 0.375, 0.5655, 0.375, 0.502, 0.375, 0.6291, 0.375, 0.6926, 0.3437, 0.6926, 0.3437, 0.6291, 0.375, 0.7562, 0.375, 0.8197, 0.3437, 0.8197, 0.3437, 0.7562, 0.375, 0.05718, 0.375, 0.1207, 0.3437, 0.1207, 0.3437, 0.05718, 0.375, 0.8833, 0.375, 0.9468, 0.3437, 0.9468, 0.3437, 0.8833, 0.375, 0.1843, 0.375, 0.2478, 0.3437, 0.2478, 0.3437, 0.1843, 0.375, 0.3114, 0.375, 0.3749, 0.3437, 0.3749, 0.3437, 0.3114, 0.375, 0.4385, 0.375, 0.502, 0.3437, 0.502, 0.3437, 0.4385, 0.375, 0.5655, 0.375, 0.6291, 0.3437, 0.6291, 0.3437, 0.5655, 0.375, 0.6926, 0.375, 0.7562, 0.3437, 0.7562, 0.3437, 0.6926, 0.375, 0.8197, 0.375, 0.8833, 0.3437, 0.8833, 0.3437, 0.8197, 0.375, 0.1207, 0.375, 0.1843, 0.3437, 0.1843, 0.3437, 0.1207, 0.375, 0.2478, 0.375, 0.3114, 0.3437, 0.3114, 0.3437, 0.2478, 0.375, 0.3749, 0.375, 0.4385, 0.3437, 0.4385, 0.3437, 0.3749, 0.375, 0.502, 0.375, 0.5655, 0.3437, 0.5655, 0.3437, 0.502, 0.3437, 0.6291, 0.3437, 0.6926, 0.3125, 0.6926, 0.3125, 0.6291, 0.3437, 0.7562, 0.3437, 0.8197, 0.3125, 0.8197, 0.3125, 0.7562, 0.3437, 0.05718, 0.3437, 0.1207, 0.3125, 0.1207, 0.3125, 0.05718, 0.3437, 0.8833, 0.3437, 0.9468, 0.3125, 0.9468, 0.3125, 0.8833, 0.3437, 0.1843, 0.3437, 0.2478, 0.3125, 0.2478, 0.3125, 0.1843, 0.3437, 0.3114, 0.3437, 0.3749, 0.3125, 0.3749, 0.3125, 0.3114, 0.3437, 0.4385, 0.3437, 0.502, 0.3125, 0.502, 0.3125, 0.4385, 0.3437, 0.5655, 0.3437, 0.6291, 0.3125, 0.6291, 0.3125, 0.5655, 0.3437, 0.6926, 0.3437, 0.7562, 0.3125, 0.7562, 0.3125, 0.6926, 0.3437, 0.8197, 0.3437, 0.8833, 0.3125, 0.8833, 0.3125, 0.8197, 0.3437, 0.1207, 0.3437, 0.1843, 0.3125, 0.1843, 0.3125, 0.1207, 0.3437, 0.2478, 0.3437, 0.3114, 0.3125, 0.3114, 0.3125, 0.2478, 0.3437, 0.3749, 0.3437, 0.4385, 0.3125, 0.4385, 0.3125, 0.3749, 0.3437, 0.502, 0.3437, 0.5655, 0.3125, 0.5655, 0.3125, 0.502, 0.3125, 0.6291, 0.3125, 0.6926, 0.2812, 0.6926, 0.2812, 0.6291, 0.3125, 0.7562, 0.3125, 0.8197, 0.2812, 0.8197, 0.2812, 0.7562, 0.3125, 0.05718, 0.3125, 0.1207, 0.2812, 0.1207, 0.2812, 0.05718, 0.3125, 0.8833, 0.3125, 0.9468, 0.2812, 0.9468, 0.2812, 0.8833, 0.3125, 0.1843, 0.3125, 0.2478, 0.2812, 0.2478, 0.2812, 0.1843, 0.3125, 0.3114, 0.3125, 0.3749, 0.2812, 0.3749, 0.2812, 0.3114, 0.3125, 0.4385, 0.3125, 0.502, 0.2812, 0.502, 0.2812, 0.4385, 0.3125, 0.5655, 0.3125, 0.6291, 0.2812, 0.6291, 0.2812, 0.5655, 0.3125, 0.6926, 0.3125, 0.7562, 0.2812, 0.7562, 0.2812, 0.6926, 0.3125, 0.8197, 0.3125, 0.8833, 0.2812, 0.8833, 0.2812, 0.8197, 0.3125, 0.1207, 0.3125, 0.1843, 0.2812, 0.1843, 0.2812, 0.1207, 0.3125, 0.2478, 0.3125, 0.3114, 0.2812, 0.3114, 0.2812, 0.2478, 0.3125, 0.3749, 0.3125, 0.4385, 0.2812, 0.4385, 0.2812, 0.3749, 0.3125, 0.502, 0.3125, 0.5655, 0.2812, 0.5655, 0.2812, 0.502, 0.2812, 0.6291, 0.2812, 0.6926, 0.25, 0.6926, 0.25, 0.6291, 0.2812, 0.7562, 0.2812, 0.8197, 0.25, 0.8197, 0.25, 0.7562, 0.2812, 0.05718, 0.2812, 0.1207, 0.25, 0.1207, 0.25, 0.05718, 0.2812, 0.8833, 0.2812, 0.9468, 0.25, 0.9468, 0.25, 0.8833, 0.2812, 0.1843, 0.2812, 0.2478, 0.25, 0.2478, 0.25, 0.1843, 0.2812, 0.3114, 0.2812, 0.3749, 0.25, 0.3749, 0.25, 0.3114, 0.2812, 0.4385, 0.2812, 0.502, 0.25, 0.502, 0.25, 0.4385, 0.2812, 0.5655, 0.2812, 0.6291, 0.25, 0.6291, 0.25, 0.5655, 0.2812, 0.6926, 0.2812, 0.7562, 0.25, 0.7562, 0.25, 0.6926, 0.2812, 0.8197, 0.2812, 0.8833, 0.25, 0.8833, 0.25, 0.8197, 0.2812, 0.1207, 0.2812, 0.1843, 0.25, 0.1843, 0.25, 0.1207, 0.2812, 0.2478, 0.2812, 0.3114, 0.25, 0.3114, 0.25, 0.2478, 0.2812, 0.3749, 0.2812, 0.4385, 0.25, 0.4385, 0.25, 0.3749, 0.2812, 0.502, 0.2812, 0.5655, 0.25, 0.5655, 0.25, 0.502, 0.25, 0.6291, 0.25, 0.6926, 0.2187, 0.6926, 0.2187, 0.6291, 0.25, 0.7562, 0.25, 0.8197, 0.2187, 0.8197, 0.2187, 0.7562, 0.25, 0.05718, 0.25, 0.1207, 0.2187, 0.1207, 0.2187, 0.05718, 0.25, 0.8833, 0.25, 0.9468, 0.2187, 0.9468, 0.2187, 0.8833, 0.25, 0.1843, 0.25, 0.2478, 0.2187, 0.2478, 0.2187, 0.1843, 0.25, 0.3114, 0.25, 0.3749, 0.2187, 0.3749, 0.2187, 0.3114, 0.25, 0.4385, 0.25, 0.502, 0.2187, 0.502, 0.2187, 0.4385, 0.25, 0.5655, 0.25, 0.6291, 0.2187, 0.6291, 0.2187, 0.5655, 0.25, 0.6926, 0.25, 0.7562, 0.2187, 0.7562, 0.2187, 0.6926, 0.25, 0.8197, 0.25, 0.8833, 0.2187, 0.8833, 0.2187, 0.8197, 0.25, 0.1207, 0.25, 0.1843, 0.2187, 0.1843, 0.2187, 0.1207, 0.25, 0.2478, 0.25, 0.3114, 0.2187, 0.3114, 0.2187, 0.2478, 0.25, 0.3749, 0.25, 0.4385, 0.2187, 0.4385, 0.2187, 0.3749, 0.25, 0.502, 0.25, 0.5655, 0.2187, 0.5655, 0.2187, 0.502, 0.2187, 0.6291, 0.2187, 0.6926, 0.1875, 0.6926, 0.1875, 0.6291, 0.2187, 0.7562, 0.2187, 0.8197, 0.1875, 0.8197, 0.1875, 0.7562, 0.2187, 0.05718, 0.2187, 0.1207, 0.1875, 0.1207, 0.1875, 0.05718, 0.2187, 0.8833, 0.2187, 0.9468, 0.1875, 0.9468, 0.1875, 0.8833, 0.2187, 0.1843, 0.2187, 0.2478, 0.1875, 0.2478, 0.1875, 0.1843, 0.2187, 0.3114, 0.2187, 0.3749, 0.1875, 0.3749, 0.1875, 0.3114, 0.2187, 0.4385, 0.2187, 0.502, 0.1875, 0.502, 0.1875, 0.4385, 0.2187, 0.5655, 0.2187, 0.6291, 0.1875, 0.6291, 0.1875, 0.5655, 0.2187, 0.6926, 0.2187, 0.7562, 0.1875, 0.7562, 0.1875, 0.6926, 0.2187, 0.8197, 0.2187, 0.8833, 0.1875, 0.8833, 0.1875, 0.8197, 0.2187, 0.1207, 0.2187, 0.1843, 0.1875, 0.1843, 0.1875, 0.1207, 0.2187, 0.2478, 0.2187, 0.3114, 0.1875, 0.3114, 0.1875, 0.2478, 0.2187, 0.3749, 0.2187, 0.4385, 0.1875, 0.4385, 0.1875, 0.3749, 0.2187, 0.502, 0.2187, 0.5655, 0.1875, 0.5655, 0.1875, 0.502, 0.1875, 0.6291, 0.1875, 0.6926, 0.1562, 0.6926, 0.1562, 0.6291, 0.1875, 0.7562, 0.1875, 0.8197, 0.1562, 0.8197, 0.1562, 0.7562, 0.1875, 0.05718, 0.1875, 0.1207, 0.1562, 0.1207, 0.1562, 0.05718, 0.1875, 0.8833, 0.1875, 0.9468, 0.1562, 0.9468, 0.1562, 0.8833, 0.1875, 0.1843, 0.1875, 0.2478, 0.1562, 0.2478, 0.1562, 0.1843, 0.1875, 0.3114, 0.1875, 0.3749, 0.1562, 0.3749, 0.1562, 0.3114, 0.1875, 0.4385, 0.1875, 0.502, 0.1562, 0.502, 0.1562, 0.4385, 0.1875, 0.5655, 0.1875, 0.6291, 0.1562, 0.6291, 0.1562, 0.5655, 0.1875, 0.6926, 0.1875, 0.7562, 0.1562, 0.7562, 0.1562, 0.6926, 0.1875, 0.8197, 0.1875, 0.8833, 0.1562, 0.8833, 0.1562, 0.8197, 0.1875, 0.1207, 0.1875, 0.1843, 0.1562, 0.1843, 0.1562, 0.1207, 0.1875, 0.2478, 0.1875, 0.3114, 0.1562, 0.3114, 0.1562, 0.2478, 0.1875, 0.3749, 0.1875, 0.4385, 0.1562, 0.4385, 0.1562, 0.3749, 0.1875, 0.502, 0.1875, 0.5655, 0.1562, 0.5655, 0.1562, 0.502, 0.1562, 0.6291, 0.1562, 0.6926, 0.125, 0.6926, 0.125, 0.6291, 0.1562, 0.7562, 0.1562, 0.8197, 0.125, 0.8197, 0.125, 0.7562, 0.1562, 0.05718, 0.1562, 0.1207, 0.125, 0.1207, 0.125, 0.05718, 0.1562, 0.8833, 0.1562, 0.9468, 0.125, 0.9468, 0.125, 0.8833, 0.1562, 0.1843, 0.1562, 0.2478, 0.125, 0.2478, 0.125, 0.1843, 0.1562, 0.3114, 0.1562, 0.3749, 0.125, 0.3749, 0.125, 0.3114, 0.1562, 0.4385, 0.1562, 0.502, 0.125, 0.502, 0.125, 0.4385, 0.1562, 0.5655, 0.1562, 0.6291, 0.125, 0.6291, 0.125, 0.5655, 0.1562, 0.6926, 0.1562, 0.7562, 0.125, 0.7562, 0.125, 0.6926, 0.1562, 0.8197, 0.1562, 0.8833, 0.125, 0.8833, 0.125, 0.8197, 0.1562, 0.1207, 0.1562, 0.1843, 0.125, 0.1843, 0.125, 0.1207, 0.1562, 0.2478, 0.1562, 0.3114, 0.125, 0.3114, 0.125, 0.2478, 0.1562, 0.3749, 0.1562, 0.4385, 0.125, 0.4385, 0.125, 0.3749, 0.1562, 0.502, 0.1562, 0.5655, 0.125, 0.5655, 0.125, 0.502, 0.125, 0.6291, 0.125, 0.6926, 0.09375, 0.6926, 0.09375, 0.6291, 0.125, 0.7562, 0.125, 0.8197, 0.09375, 0.8197, 0.09375, 0.7562, 0.125, 0.05718, 0.125, 0.1207, 0.09375, 0.1207, 0.09375, 0.05718, 0.125, 0.8833, 0.125, 0.9468, 0.09375, 0.9468, 0.09375, 0.8833, 0.125, 0.1843, 0.125, 0.2478, 0.09375, 0.2478, 0.09375, 0.1843, 0.125, 0.3114, 0.125, 0.3749, 0.09375, 0.3749, 0.09375, 0.3114, 0.125, 0.4385, 0.125, 0.502, 0.09375, 0.502, 0.09375, 0.4385, 0.125, 0.5655, 0.125, 0.6291, 0.09375, 0.6291, 0.09375, 0.5655, 0.125, 0.6926, 0.125, 0.7562, 0.09375, 0.7562, 0.09375, 0.6926, 0.125, 0.8197, 0.125, 0.8833, 0.09375, 0.8833, 0.09375, 0.8197, 0.125, 0.1207, 0.125, 0.1843, 0.09375, 0.1843, 0.09375, 0.1207, 0.125, 0.2478, 0.125, 0.3114, 0.09375, 0.3114, 0.09375, 0.2478, 0.125, 0.3749, 0.125, 0.4385, 0.09375, 0.4385, 0.09375, 0.3749, 0.125, 0.502, 0.125, 0.5655, 0.09375, 0.5655, 0.09375, 0.502, 0.09375, 0.6291, 0.09375, 0.6926, 0.0625, 0.6926, 0.0625, 0.6291, 0.09375, 0.7562, 0.09375, 0.8197, 0.0625, 0.8197, 0.0625, 0.7562, 0.09375, 0.05718, 0.09375, 0.1207, 0.0625, 0.1207, 0.0625, 0.05718, 0.09375, 0.8833, 0.09375, 0.9468, 0.0625, 0.9468, 0.0625, 0.8833, 0.09375, 0.1843, 0.09375, 0.2478, 0.0625, 0.2478, 0.0625, 0.1843, 0.09375, 0.3114, 0.09375, 0.3749, 0.0625, 0.3749, 0.0625, 0.3114, 0.09375, 0.4385, 0.09375, 0.502, 0.0625, 0.502, 0.0625, 0.4385, 0.09375, 0.5655, 0.09375, 0.6291, 0.0625, 0.6291, 0.0625, 0.5655, 0.09375, 0.6926, 0.09375, 0.7562, 0.0625, 0.7562, 0.0625, 0.6926, 0.09375, 0.8197, 0.09375, 0.8833, 0.0625, 0.8833, 0.0625, 0.8197, 0.09375, 0.1207, 0.09375, 0.1843, 0.0625, 0.1843, 0.0625, 0.1207, 0.09375, 0.2478, 0.09375, 0.3114, 0.0625, 0.3114, 0.0625, 0.2478, 0.09375, 0.3749, 0.09375, 0.4385, 0.0625, 0.4385, 0.0625, 0.3749, 0.09375, 0.502, 0.09375, 0.5655, 0.0625, 0.5655, 0.0625, 0.502, 0.0625, 0.6291, 0.0625, 0.6926, 0.03125, 0.6926, 0.03125, 0.6291, 0.0625, 0.7562, 0.0625, 0.8197, 0.03125, 0.8197, 0.03125, 0.7562, 0.0625, 0.05718, 0.0625, 0.1207, 0.03125, 0.1207, 0.03125, 0.05718, 0.0625, 0.8833, 0.0625, 0.9468, 0.03125, 0.9468, 0.03125, 0.8833, 0.0625, 0.1843, 0.0625, 0.2478, 0.03125, 0.2478, 0.03125, 0.1843, 0.0625, 0.3114, 0.0625, 0.3749, 0.03125, 0.3749, 0.03125, 0.3114, 0.0625, 0.4385, 0.0625, 0.502, 0.03125, 0.502, 0.03125, 0.4385, 0.0625, 0.5655, 0.0625, 0.6291, 0.03125, 0.6291, 0.03125, 0.5655, 0.0625, 0.6926, 0.0625, 0.7562, 0.03125, 0.7562, 0.03125, 0.6926, 0.0625, 0.8197, 0.0625, 0.8833, 0.03125, 0.8833, 0.03125, 0.8197, 0.0625, 0.1207, 0.0625, 0.1843, 0.03125, 0.1843, 0.03125, 0.1207, 0.0625, 0.2478, 0.0625, 0.3114, 0.03125, 0.3114, 0.03125, 0.2478, 0.0625, 0.3749, 0.0625, 0.4385, 0.03125, 0.4385, 0.03125, 0.3749, 0.0625, 0.502, 0.0625, 0.5655, 0.03125, 0.5655, 0.03125, 0.502, 0.03125, 0.6291, 0.03125, 0.6926, 0.0, 0.6926, 2.98e-08, 0.6291, 0.03125, 0.7562, 0.03125, 0.8197, 2.98e-08, 0.8197, 0.0, 0.7562, 0.03125, 0.05718, 0.03125, 0.1207, 2.98e-08, 0.1207, 1.192e-07, 0.05718, 0.03125, 0.8833, 0.03125, 0.9468, 1.192e-07, 0.9468, 2.98e-08, 0.8833, 0.03125, 0.1843, 0.03125, 0.2478, 0.0, 0.2478, 2.98e-08, 0.1843, 0.03125, 0.3114, 0.03125, 0.3749, 2.98e-08, 0.3749, 0.0, 0.3114, 0.03125, 0.4385, 0.03125, 0.502, 0.0, 0.502, 0.0, 0.4385, 0.03125, 0.5655, 0.03125, 0.6291, 2.98e-08, 0.6291, 0.0, 0.5655, 0.03125, 0.6926, 0.03125, 0.7562, 0.0, 0.7562, 0.0, 0.6926, 0.03125, 0.8197, 0.03125, 0.8833, 2.98e-08, 0.8833, 2.98e-08, 0.8197, 0.03125, 0.1207, 0.03125, 0.1843, 2.98e-08, 0.1843, 2.98e-08, 0.1207, 0.03125, 0.2478, 0.03125, 0.3114, 0.0, 0.3114, 0.0, 0.2478, 0.03125, 0.3749, 0.03125, 0.4385, 0.0, 0.4385, 2.98e-08, 0.3749, 0.03125, 0.502, 0.03125, 0.5655, 0.0, 0.5655, 0.0, 0.502, 1.0, 0.6291, 1.0, 0.6926, 0.9687, 0.6926, 0.9687, 0.6291, 1.0, 0.7562, 1.0, 0.8197, 0.9687, 0.8197, 0.9687, 0.7562, 1.0, 0.05718, 1.0, 0.1207, 0.9687, 0.1207, 0.9687, 0.05718, 1.0, 0.8833, 1.0, 0.9468, 0.9687, 0.9468, 0.9687, 0.8833, 1.0, 0.1843, 1.0, 0.2478, 0.9687, 0.2478, 0.9687, 0.1843, 1.0, 0.3114, 1.0, 0.3749, 0.9687, 0.3749, 0.9687, 0.3114, 1.0, 0.4385, 1.0, 0.502, 0.9687, 0.502, 0.9687, 0.4385, 1.0, 0.5655, 1.0, 0.6291, 0.9687, 0.6291, 0.9687, 0.5655, 1.0, 0.6926, 1.0, 0.7562, 0.9687, 0.7562, 0.9687, 0.6926, 1.0, 0.8197, 1.0, 0.8833, 0.9687, 0.8833, 0.9687, 0.8197, 1.0, 0.1207, 1.0, 0.1843, 0.9687, 0.1843, 0.9687, 0.1207, 1.0, 0.2478, 1.0, 0.3114, 0.9687, 0.3114, 0.9687, 0.2478, 1.0, 0.3749, 1.0, 0.4385, 0.9687, 0.4385, 0.9687, 0.3749, 1.0, 0.502, 1.0, 0.5655, 0.9687, 0.5655, 0.9687, 0.502, 0.9687, 0.6291, 0.9687, 0.6926, 0.9375, 0.6926, 0.9375, 0.6291, 0.9687, 0.7562, 0.9687, 0.8197, 0.9375, 0.8197, 0.9375, 0.7562, 0.9687, 0.05718, 0.9687, 0.1207, 0.9375, 0.1207, 0.9375, 0.05718, 0.9687, 0.8833, 0.9687, 0.9468, 0.9375, 0.9468, 0.9375, 0.8833, 0.9687, 0.1843, 0.9687, 0.2478, 0.9375, 0.2478, 0.9375, 0.1843, 0.9687, 0.3114, 0.9687, 0.3749, 0.9375, 0.3749, 0.9375, 0.3114, 0.9687, 0.4385, 0.9687, 0.502, 0.9375, 0.502, 0.9375, 0.4385, 0.9687, 0.5655, 0.9687, 0.6291, 0.9375, 0.6291, 0.9375, 0.5655, 0.9687, 0.6926, 0.9687, 0.7562, 0.9375, 0.7562, 0.9375, 0.6926, 0.9687, 0.8197, 0.9687, 0.8833, 0.9375, 0.8833, 0.9375, 0.8197, 0.9687, 0.1207, 0.9687, 0.1843, 0.9375, 0.1843, 0.9375, 0.1207, 0.9687, 0.2478, 0.9687, 0.3114, 0.9375, 0.3114, 0.9375, 0.2478, 0.9687, 0.3749, 0.9687, 0.4385, 0.9375, 0.4385, 0.9375, 0.3749, 0.9687, 0.502, 0.9687, 0.5655, 0.9375, 0.5655, 0.9375, 0.502, 0.9375, 0.6291, 0.9375, 0.6926, 0.9062, 0.6926, 0.9062, 0.6291, 0.9375, 0.7562, 0.9375, 0.8197, 0.9062, 0.8197, 0.9062, 0.7562, 0.9375, 0.05718, 0.9375, 0.1207, 0.9062, 0.1207, 0.9062, 0.05718, 0.9375, 0.8833, 0.9375, 0.9468, 0.9062, 0.9468, 0.9062, 0.8833, 0.9375, 0.1843, 0.9375, 0.2478, 0.9062, 0.2478, 0.9062, 0.1843, 0.9375, 0.3114, 0.9375, 0.3749, 0.9062, 0.3749, 0.9062, 0.3114, 0.9375, 0.4385, 0.9375, 0.502, 0.9062, 0.502, 0.9062, 0.4385, 0.9375, 0.5655, 0.9375, 0.6291, 0.9062, 0.6291, 0.9062, 0.5655, 0.9375, 0.6926, 0.9375, 0.7562, 0.9062, 0.7562, 0.9062, 0.6926, 0.9375, 0.8197, 0.9375, 0.8833, 0.9062, 0.8833, 0.9062, 0.8197, 0.9375, 0.1207, 0.9375, 0.1843, 0.9062, 0.1843, 0.9062, 0.1207, 0.9375, 0.2478, 0.9375, 0.3114, 0.9062, 0.3114, 0.9062, 0.2478, 0.9375, 0.3749, 0.9375, 0.4385, 0.9062, 0.4385, 0.9062, 0.3749, 0.9375, 0.502, 0.9375, 0.5655, 0.9062, 0.5655, 0.9062, 0.502, 0.9062, 0.6291, 0.9062, 0.6926, 0.875, 0.6926, 0.875, 0.6291, 0.9062, 0.7562, 0.9062, 0.8197, 0.875, 0.8197, 0.875, 0.7562, 0.9062, 0.05718, 0.9062, 0.1207, 0.875, 0.1207, 0.875, 0.05718, 0.9062, 0.8833, 0.9062, 0.9468, 0.875, 0.9468, 0.875, 0.8833, 0.9062, 0.1843, 0.9062, 0.2478, 0.875, 0.2478, 0.875, 0.1843, 0.9062, 0.3114, 0.9062, 0.3749, 0.875, 0.3749, 0.875, 0.3114, 0.9062, 0.4385, 0.9062, 0.502, 0.875, 0.502, 0.875, 0.4385, 0.9062, 0.5655, 0.9062, 0.6291, 0.875, 0.6291, 0.875, 0.5655, 0.9062, 0.6926, 0.9062, 0.7562, 0.875, 0.7562, 0.875, 0.6926, 0.9062, 0.8197, 0.9062, 0.8833, 0.875, 0.8833, 0.875, 0.8197, 0.9062, 0.1207, 0.9062, 0.1843, 0.875, 0.1843, 0.875, 0.1207, 0.9062, 0.2478, 0.9062, 0.3114, 0.875, 0.3114, 0.875, 0.2478, 0.9062, 0.3749, 0.9062, 0.4385, 0.875, 0.4385, 0.875, 0.3749, 0.9062, 0.502, 0.9062, 0.5655, 0.875, 0.5655, 0.875, 0.502, 0.875, 0.6291, 0.875, 0.6926, 0.8437, 0.6926, 0.8437, 0.6291, 0.875, 0.7562, 0.875, 0.8197, 0.8437, 0.8197, 0.8437, 0.7562, 0.875, 0.05718, 0.875, 0.1207, 0.8437, 0.1207, 0.8437, 0.05718, 0.875, 0.8833, 0.875, 0.9468, 0.8437, 0.9468, 0.8437, 0.8833, 0.875, 0.1843, 0.875, 0.2478, 0.8437, 0.2478, 0.8437, 0.1843, 0.875, 0.3114, 0.875, 0.3749, 0.8437, 0.3749, 0.8437, 0.3114, 0.875, 0.4385, 0.875, 0.502, 0.8437, 0.502, 0.8437, 0.4385, 0.875, 0.5655, 0.875, 0.6291, 0.8437, 0.6291, 0.8437, 0.5655, 0.875, 0.6926, 0.875, 0.7562, 0.8437, 0.7562, 0.8437, 0.6926, 0.875, 0.8197, 0.875, 0.8833, 0.8437, 0.8833, 0.8437, 0.8197, 0.875, 0.1207, 0.875, 0.1843, 0.8437, 0.1843, 0.8437, 0.1207, 0.875, 0.2478, 0.875, 0.3114, 0.8437, 0.3114, 0.8437, 0.2478, 0.875, 0.3749, 0.875, 0.4385, 0.8437, 0.4385, 0.8437, 0.3749, 0.875, 0.502, 0.875, 0.5655, 0.8437, 0.5655, 0.8437, 0.502, 0.8437, 0.6291, 0.8437, 0.6926, 0.8125, 0.6926, 0.8125, 0.6291, 0.8437, 0.7562, 0.8437, 0.8197, 0.8125, 0.8197, 0.8125, 0.7562, 0.8437, 0.05718, 0.8437, 0.1207, 0.8125, 0.1207, 0.8125, 0.05718, 0.8437, 0.8833, 0.8437, 0.9468, 0.8125, 0.9468, 0.8125, 0.8833, 0.8437, 0.1843, 0.8437, 0.2478, 0.8125, 0.2478, 0.8125, 0.1843, 0.8437, 0.3114, 0.8437, 0.3749, 0.8125, 0.3749, 0.8125, 0.3114, 0.8437, 0.4385, 0.8437, 0.502, 0.8125, 0.502, 0.8125, 0.4385, 0.8437, 0.5655, 0.8437, 0.6291, 0.8125, 0.6291, 0.8125, 0.5655, 0.8437, 0.6926, 0.8437, 0.7562, 0.8125, 0.7562, 0.8125, 0.6926, 0.8437, 0.8197, 0.8437, 0.8833, 0.8125, 0.8833, 0.8125, 0.8197, 0.8437, 0.1207, 0.8437, 0.1843, 0.8125, 0.1843, 0.8125, 0.1207, 0.8437, 0.2478, 0.8437, 0.3114, 0.8125, 0.3114, 0.8125, 0.2478, 0.8437, 0.3749, 0.8437, 0.4385, 0.8125, 0.4385, 0.8125, 0.3749, 0.8437, 0.502, 0.8437, 0.5655, 0.8125, 0.5655, 0.8125, 0.502, 0.8125, 0.6291, 0.8125, 0.6926, 0.7812, 0.6926, 0.7812, 0.6291, 0.8125, 0.7562, 0.8125, 0.8197, 0.7812, 0.8197, 0.7812, 0.7562, 0.8125, 0.05718, 0.8125, 0.1207, 0.7812, 0.1207, 0.7812, 0.05718, 0.8125, 0.8833, 0.8125, 0.9468, 0.7812, 0.9468, 0.7812, 0.8833, 0.8125, 0.1843, 0.8125, 0.2478, 0.7812, 0.2478, 0.7812, 0.1843, 0.8125, 0.3114, 0.8125, 0.3749, 0.7812, 0.3749, 0.7812, 0.3114, 0.8125, 0.4385, 0.8125, 0.502, 0.7812, 0.502, 0.7812, 0.4385, 0.8125, 0.5655, 0.8125, 0.6291, 0.7812, 0.6291, 0.7812, 0.5655, 0.8125, 0.6926, 0.8125, 0.7562, 0.7812, 0.7562, 0.7812, 0.6926, 0.8125, 0.8197, 0.8125, 0.8833, 0.7812, 0.8833, 0.7812, 0.8197, 0.8125, 0.1207, 0.8125, 0.1843, 0.7812, 0.1843, 0.7812, 0.1207, 0.8125, 0.2478, 0.8125, 0.3114, 0.7812, 0.3114, 0.7812, 0.2478, 0.8125, 0.3749, 0.8125, 0.4385, 0.7812, 0.4385, 0.7812, 0.3749, 0.8125, 0.502, 0.8125, 0.5655, 0.7812, 0.5655, 0.7812, 0.502, 0.75, 0.05718, 0.7187, 0.05718, 0.7187, 0.0, 0.75, 0.0, 0.8437, 0.9468, 0.875, 0.9468, 0.875, 1.0, 0.8437, 1.0, 1.0, 0.05718, 0.9687, 0.05718, 0.9688, 0.0, 1.0, 0.0, 0.4687, 0.9468, 0.5, 0.9468, 0.5, 1.0, 0.4687, 1.0, 0.625, 0.05718, 0.5937, 0.05718, 0.5937, 0.0, 0.625, 0.0, 0.03125, 0.9468, 0.0625, 0.9468, 0.0625, 1.0, 0.03125, 1.0, 0.1875, 0.05718, 0.1562, 0.05718, 0.1562, 0.0, 0.1875, 0.0, 0.3125, 0.9468, 0.3437, 0.9468, 0.3437, 1.0, 0.3125, 1.0, 0.4687, 0.05718, 0.4375, 0.05718, 0.4375, 0.0, 0.4687, 0.0, 0.6562, 0.9468, 0.6875, 0.9468, 0.6875, 1.0, 0.6562, 1.0, 0.03125, 0.05718, 1.192e-07, 0.05718, 9.835e-07, 0.0, 0.03125, 0.0, 0.2187, 0.9468, 0.25, 0.9468, 0.25, 1.0, 0.2187, 1.0, 0.3125, 0.05718, 0.2812, 0.05718, 0.2812, 0.0, 0.3125, 0.0, 0.875, 0.9468, 0.9062, 0.9468, 0.9062, 1.0, 0.875, 1.0, 0.6562, 0.05718, 0.625, 0.05718, 0.625, 0.0, 0.6562, 0.0, 0.7812, 0.9468, 0.8125, 0.9468, 0.8125, 1.0, 0.7812, 1.0, 0.2187, 0.05718, 0.1875, 0.05718, 0.1875, 0.0, 0.2187, 0.0, 0.75, 0.9468, 0.7812, 0.9468, 0.7812, 1.0, 0.75, 1.0, 0.875, 0.05718, 0.8437, 0.05718, 0.8438, 0.0, 0.875, 0.0, 0.5, 0.9468, 0.5312, 0.9468, 0.5312, 1.0, 0.5, 1.0, 0.5, 0.05718, 0.4687, 0.05718, 0.4687, 0.0, 0.5, 0.0, 0.0625, 0.9468, 0.09375, 0.9468, 0.09375, 1.0, 0.0625, 1.0, 0.0625, 0.05718, 0.03125, 0.05718, 0.03125, 0.0, 0.0625, 0.0, 0.25, 0.9468, 0.2812, 0.9468, 0.2812, 1.0, 0.25, 1.0, 0.3437, 0.05718, 0.3125, 0.05718, 0.3125, 0.0, 0.3437, 0.0, 0.3437, 0.9468, 0.375, 0.9468, 0.375, 1.0, 0.3437, 1.0, 0.6875, 0.05718, 0.6562, 0.05718, 0.6562, 0.0, 0.6875, 0.0, 0.6875, 0.9468, 0.7187, 0.9468, 0.7187, 1.0, 0.6875, 1.0, 0.25, 0.05718, 0.2187, 0.05718, 0.2187, 0.0, 0.25, 0.0, 0.9062, 0.9468, 0.9375, 0.9468, 0.9375, 1.0, 0.9062, 1.0, 0.1562, 0.05718, 0.125, 0.05718, 0.125, 0.0, 0.1562, 0.0, 0.8125, 0.9468, 0.8437, 0.9468, 0.8437, 1.0, 0.8125, 1.0, 0.5937, 0.05718, 0.5625, 0.05718, 0.5625, 0.0, 0.5937, 0.0, 0.5312, 0.9468, 0.5625, 0.9468, 0.5625, 1.0, 0.5312, 1.0, 0.9062, 0.05718, 0.875, 0.05718, 0.875, 0.0, 0.9063, 0.0, 0.09375, 0.9468, 0.125, 0.9468, 0.125, 1.0, 0.09375, 1.0, 0.8125, 0.05718, 0.7812, 0.05718, 0.7812, 0.0, 0.8125, 0.0, 0.375, 0.9468, 0.4062, 0.9468, 0.4062, 1.0, 0.375, 1.0, 0.7812, 0.05718, 0.75, 0.05718, 0.75, 0.0, 0.7812, 0.0, 0.9375, 0.9468, 0.9687, 0.9468, 0.9687, 1.0, 0.9375, 1.0, 0.5312, 0.05718, 0.5, 0.05718, 0.5, 0.0, 0.5312, 0.0, 0.5625, 0.9468, 0.5937, 0.9468, 0.5937, 1.0, 0.5625, 1.0, 0.09375, 0.05718, 0.0625, 0.05718, 0.0625, 0.0, 0.09375, 0.0, 0.125, 0.9468, 0.1562, 0.9468, 0.1562, 1.0, 0.125, 1.0, 0.2812, 0.05718, 0.25, 0.05718, 0.25, 0.0, 0.2812, 0.0, 0.4062, 0.9468, 0.4375, 0.9468, 0.4375, 1.0, 0.4062, 1.0, 0.375, 0.05718, 0.3437, 0.05718, 0.3437, 0.0, 0.375, 0.0, 0.9687, 0.9468, 1.0, 0.9468, 1.0, 1.0, 0.9687, 1.0, 0.7187, 0.05718, 0.6875, 0.05718, 0.6875, 0.0, 0.7187, 0.0, 0.5937, 0.9468, 0.625, 0.9468, 0.625, 1.0, 0.5937, 1.0, 0.9375, 0.05718, 0.9062, 0.05718, 0.9063, 0.0, 0.9375, 0.0, 0.7187, 0.9468, 0.75, 0.9468, 0.75, 1.0, 0.7187, 1.0, 0.8437, 0.05718, 0.8125, 0.05718, 0.8125, 0.0, 0.8438, 0.0, 0.1562, 0.9468, 0.1875, 0.9468, 0.1875, 1.0, 0.1562, 1.0, 0.5625, 0.05718, 0.5312, 0.05718, 0.5312, 0.0, 0.5625, 0.0, 0.4375, 0.9468, 0.4687, 0.9468, 0.4687, 1.0, 0.4375, 1.0, 0.125, 0.05718, 0.09375, 0.05718, 0.09375, 0.0, 0.125, 0.0, 1.192e-07, 0.9468, 0.03125, 0.9468, 0.03125, 1.0, 5.662e-07, 1.0, 0.4062, 0.05718, 0.375, 0.05718, 0.375, 0.0, 0.4062, 0.0, 0.625, 0.9468, 0.6562, 0.9468, 0.6562, 1.0, 0.625, 1.0, 0.9687, 0.05718, 0.9375, 0.05718, 0.9375, 0.0, 0.9688, 0.0, 0.2812, 0.9468, 0.3125, 0.9468, 0.3125, 1.0, 0.2812, 1.0, 0.7812, 0.6291, 0.7812, 0.6926, 0.75, 0.6926, 0.75, 0.6291, 0.7812, 0.7562, 0.7812, 0.8197, 0.75, 0.8197, 0.75, 0.7562, 0.7812, 0.05718, 0.7812, 0.1207, 0.75, 0.1207, 0.75, 0.05718, 0.7812, 0.8833, 0.7812, 0.9468, 0.75, 0.9468, 0.75, 0.8833, 0.7812, 0.1843, 0.7812, 0.2478, 0.75, 0.2478, 0.75, 0.1843, 0.7812, 0.3114, 0.7812, 0.3749, 0.75, 0.3749, 0.75, 0.3114, 0.7812, 0.4385, 0.7812, 0.502, 0.75, 0.502, 0.75, 0.4385, 0.7812, 0.5655, 0.7812, 0.6291, 0.75, 0.6291, 0.75, 0.5655, 0.7812, 0.6926, 0.7812, 0.7562, 0.75, 0.7562, 0.75, 0.6926, 0.4375, 0.05718, 0.4062, 0.05718, 0.4062, 0.0, 0.4375, 0.0, 0.7812, 0.8197, 0.7812, 0.8833, 0.75, 0.8833, 0.75, 0.8197, 0.7812, 0.1207, 0.7812, 0.1843, 0.75, 0.1843, 0.75, 0.1207, 0.1875, 0.9468, 0.2187, 0.9468, 0.2187, 1.0, 0.1875, 1.0, 0.7812, 0.2478, 0.7812, 0.3114, 0.75, 0.3114, 0.75, 0.2478, 0.7812, 0.3749, 0.7812, 0.4385, 0.75, 0.4385, 0.75, 0.3749, 0.7812, 0.502, 0.7812, 0.5655, 0.75, 0.5655, 0.75, 0.502])
me_sphere_001.materials.append(mat_material)
me_sphere_001.use_remesh_preserve_volume = False
me_sphere_001.use_remesh_preserve_attributes = False
me_sphere_001.use_mirror_vertex_groups = False
me_sphere_001.update()

# ---- objects
ob_sphere = bpy.data.objects.new('Sphere', me_sphere_001)

# ---- transforms, parenting, visibility, modifiers, constraints
ob_sphere.location = (0.0, 0.0, 0.0)
ob_sphere.lineart.crease_threshold = 0.0

# ---- collection membership
col_collection_1.objects.link(ob_sphere)

# ---- scene / render settings (as saved in the file)
scene.frame_start = 1; scene.frame_end = 250; scene.frame_set(1)
scene.render.engine = 'CYCLES'
scene.render.resolution_percentage = 50
scene.render.dither_intensity = 0.0
scene.cycles.use_denoising = False
scene.cycles.samples = 10
scene.cycles.sampling_pattern = 'TABULATED_SOBOL'
scene.cycles.light_sampling_threshold = 0.0
scene.cycles.use_adaptive_sampling = False
scene.cycles.use_light_tree = False
scene.cycles.blur_glossy = 0.0
scene.cycles.pixel_filter_type = 'GAUSSIAN'
scene.cycles.sample_clamp_indirect = 0.0
scene.view_settings.view_transform = 'Standard'
bpy.context.view_layer.update()

# ---- added for rendering (the .blend has no active camera and no usable light): camera, sun
cam_auto = bpy.data.cameras.new('AutoCamera')
cam_auto.lens = 50.0
cam_auto.sensor_width = 36.0
cam_auto.clip_end = 1000.0
ob_auto_camera = bpy.data.objects.new('AutoCamera', cam_auto)
scene.collection.objects.link(ob_auto_camera)
ob_auto_camera.location = (1.60254, -1.92304, 1.28783)
ob_auto_camera.rotation_euler = (1.09748, -7.21219e-08, 0.694738)
scene.camera = ob_auto_camera
light_auto_sun = bpy.data.lights.new('AutoSun', 'SUN')
light_auto_sun.energy = 3.0
light_auto_sun.angle = 0.0523599
ob_auto_sun = bpy.data.objects.new('AutoSun', light_auto_sun)
scene.collection.objects.link(ob_auto_sun)
ob_auto_sun.rotation_euler = (0.872665, 0.174533, 0.523599)
bpy.context.view_layer.update()
